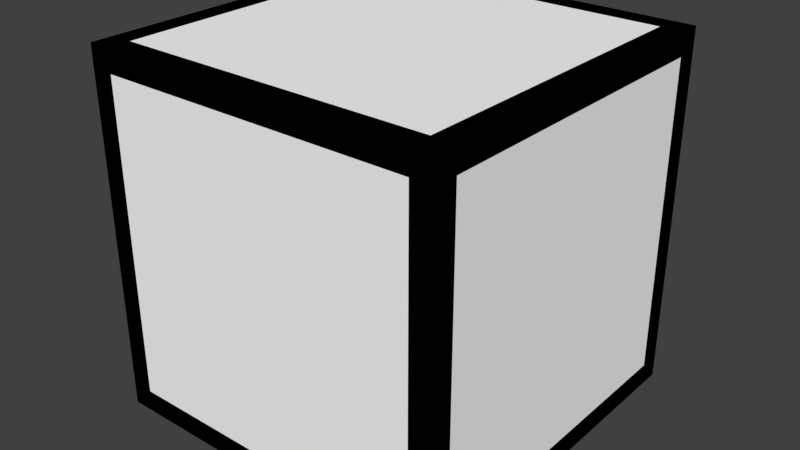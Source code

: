 # Source: cube.blend  (saved by Blender 2.79.0; exported with 4.5.12 LTS)
import bpy
from mathutils import Matrix  # noqa: F401  (used for matrix-valued properties, if any)

bpy.ops.wm.read_factory_settings(use_empty=True)
scene = bpy.context.scene
scene.name = 'Scene'

# ---- collections
col_collection_1 = bpy.data.collections.new('Collection 1'); scene.collection.children.link(col_collection_1)

# ---- materials (node trees are filled in below, after node groups)
mat_color = bpy.data.materials.new('Color')
mat_color.alpha_threshold = 0.0
mat_color.use_transparent_shadow = False
mat_color.diffuse_color = (1.0, 1.0, 1.0, 1.0)
mat_color.roughness = 0.5
mat_color.line_color = (0.0, 0.0, 0.0, 1.0)
mat_border = bpy.data.materials.new('Border')
mat_border.alpha_threshold = 0.0
mat_border.use_transparent_shadow = False
mat_border.diffuse_color = (0.0, 0.0, 0.0, 1.0)
mat_border.roughness = 0.5

# ---- material node trees

# ---- world
world_world = bpy.data.worlds.new('World'); scene.world = world_world
world_world.color = (0.05088, 0.05088, 0.05088)
world_world.use_sun_shadow = False
world_world.sun_shadow_jitter_overblur = 0.0
world_world.cycles.sampling_method = 'MANUAL'

# ---- meshes
me_cube = bpy.data.meshes.new('Cube')
me_cube.from_pydata([(1.0, 1.0, -1.0), (1.0, -1.0, -1.0), (-1.0, -1.0, -1.0), (-1.0, 1.0, -1.0), (1.0, 1.0, 1.0), (1.0, -1.0, 1.0), (-1.0, -1.0, 1.0), (-1.0, 1.0, 1.0), (1.0, -5.96e-08, -1.0), (1.788e-07, 1.0, -1.0), (1.0, 1.0, 0.0), (0.0, -1.0, -1.0), (1.0, -1.0, 0.0), (-1.0, 2.98e-07, -1.0), (-1.0, -1.0, 0.0), (-1.0, 1.0, 0.0), (1.0, -5.364e-07, 1.0), (2.384e-07, 1.0, 1.0), (-5.364e-07, -1.0, 1.0), (-1.0, 1.788e-07, 1.0), (2.384e-07, 1.0, 0.0), (-1.0, 2.384e-07, 0.0), (-2.98e-07, -1.0, 0.0), (1.0, -2.98e-07, 0.0), (-1.49e-07, -1.788e-07, 1.0), (5.96e-08, 1.192e-07, -1.0), (1.0, -0.5, -1.0), (-0.5, 1.0, -1.0), (1.0, 1.0, 0.5), (-0.5, -1.0, -1.0), (1.0, -1.0, 0.5), (-1.0, 0.5, -1.0), (-1.0, -1.0, 0.5), (-1.0, 1.0, 0.5), (1.0, -0.5, 1.0), (-0.5, 1.0, 1.0), (-0.5, -1.0, 1.0), (-1.0, 0.5, 1.0), (1.0, 0.5, -1.0), (0.5, 1.0, -1.0), (1.0, 1.0, -0.5), (0.5, -1.0, -1.0), (1.0, -1.0, -0.5), (-1.0, -0.5, -1.0), (-1.0, -1.0, -0.5), (-1.0, 1.0, -0.5), (1.0, 0.5, 1.0), (0.5, 1.0, 1.0), (0.5, -1.0, 1.0), (-1.0, -0.5, 1.0), (-0.5, 1.0, 0.0), (0.5, 1.0, 0.0), (2.384e-07, 1.0, 0.5), (2.086e-07, 1.0, -0.5), (-1.0, 0.5, 0.0), (-1.0, -0.5, 0.0), (-1.0, 2.682e-07, -0.5), (-1.0, 2.086e-07, 0.5), (-0.5, -1.0, 0.0), (0.5, -1.0, 0.0), (-1.49e-07, -1.0, -0.5), (-4.172e-07, -1.0, 0.5), (1.0, -0.5, 0.0), (1.0, 0.5, 0.0), (1.0, -1.788e-07, -0.5), (1.0, -4.172e-07, 0.5), (-3.427e-07, -0.5, 1.0), (4.47e-08, 0.5, 1.0), (0.5, -3.576e-07, 1.0), (-0.5, 0.0, 1.0), (-0.5, 2.086e-07, -1.0), (0.5, 2.98e-08, -1.0), (1.192e-07, 0.5, -1.0), (2.98e-08, -0.5, -1.0), (0.5, -0.5, -1.0), (0.5, 0.5, -1.0), (-0.5, 0.5, -1.0), (-0.5, 0.5, 1.0), (0.5, 0.5, 1.0), (0.5, -0.5, 1.0), (1.0, 0.5, 0.5), (1.0, 0.5, -0.5), (1.0, -0.5, -0.5), (0.5, -1.0, 0.5), (0.5, -1.0, -0.5), (-0.5, -1.0, -0.5), (-1.0, -0.5, 0.5), (-1.0, -0.5, -0.5), (-1.0, 0.5, -0.5), (0.5, 1.0, -0.5), (0.5, 1.0, 0.5), (-0.5, 1.0, 0.5), (-0.5, 1.0, -0.5), (-1.0, 0.5, 0.5), (-0.5, -1.0, 0.5), (1.0, -0.5, 0.5), (-0.5, -0.5, 1.0), (-0.5, -0.5, -1.0), (1.0, -0.75, -1.0), (-0.75, 1.0, -1.0), (1.0, 1.0, 0.75), (-0.75, -1.0, -1.0), (1.0, -1.0, 0.75), (-1.0, 0.75, -1.0), (-1.0, -1.0, 0.75), (-1.0, 1.0, 0.75), (1.0, -0.75, 1.0), (-0.75, 1.0, 1.0), (-0.75, -1.0, 1.0), (-1.0, 0.75, 1.0), (1.0, 0.25, -1.0), (0.25, 1.0, -1.0), (1.0, 1.0, -0.25), (0.25, -1.0, -1.0), (1.0, -1.0, -0.25), (-1.0, -0.25, -1.0), (-1.0, -1.0, -0.25), (-1.0, 1.0, -0.25), (1.0, 0.25, 1.0), (0.25, 1.0, 1.0), (0.25, -1.0, 1.0), (-1.0, -0.25, 1.0), (-0.75, 1.0, 0.0), (0.25, 1.0, 0.0), (2.384e-07, 1.0, 0.75), (2.235e-07, 1.0, -0.25), (-1.0, 0.75, 0.0), (-1.0, -0.25, 0.0), (-1.0, 2.831e-07, -0.75), (-1.0, 2.235e-07, 0.25), (-0.75, -1.0, 0.0), (0.25, -1.0, 0.0), (-7.451e-08, -1.0, -0.75), (-3.576e-07, -1.0, 0.25), (1.0, -0.75, 0.0), (1.0, 0.25, 0.0), (1.0, -1.192e-07, -0.75), (1.0, -3.576e-07, 0.25), (-4.396e-07, -0.75, 1.0), (-5.215e-08, 0.25, 1.0), (0.75, -4.47e-07, 1.0), (-0.25, -8.941e-08, 1.0), (-0.75, 2.533e-07, -1.0), (0.25, 7.451e-08, -1.0), (1.49e-07, 0.75, -1.0), (4.47e-08, -0.25, -1.0), (1.0, -0.25, -1.0), (-0.25, 1.0, -1.0), (1.0, 1.0, 0.25), (-0.25, -1.0, -1.0), (1.0, -1.0, 0.25), (-1.0, 0.25, -1.0), (-1.0, -1.0, 0.25), (-1.0, 1.0, 0.25), (1.0, -0.25, 1.0), (-0.25, 1.0, 1.0), (-0.25, -1.0, 1.0), (-1.0, 0.25, 1.0), (1.0, 0.75, -1.0), (0.75, 1.0, -1.0), (1.0, 1.0, -0.75), (0.75, -1.0, -1.0), (1.0, -1.0, -0.75), (-1.0, -0.75, -1.0), (-1.0, -1.0, -0.75), (-1.0, 1.0, -0.75), (1.0, 0.75, 1.0), (0.75, 1.0, 1.0), (0.75, -1.0, 1.0), (-1.0, -0.75, 1.0), (-0.25, 1.0, 0.0), (0.75, 1.0, 0.0), (2.384e-07, 1.0, 0.25), (1.937e-07, 1.0, -0.75), (-1.0, 0.25, 0.0), (-1.0, -0.75, 0.0), (-1.0, 2.533e-07, -0.25), (-1.0, 1.937e-07, 0.75), (-0.25, -1.0, 0.0), (0.75, -1.0, 0.0), (-2.235e-07, -1.0, -0.25), (-4.768e-07, -1.0, 0.75), (1.0, -0.25, 0.0), (1.0, 0.75, 0.0), (1.0, -2.384e-07, -0.25), (1.0, -4.768e-07, 0.75), (-2.459e-07, -0.25, 1.0), (1.416e-07, 0.75, 1.0), (0.25, -2.682e-07, 1.0), (-0.75, 8.941e-08, 1.0), (-0.25, 1.639e-07, -1.0), (0.75, -1.49e-08, -1.0), (8.941e-08, 0.25, -1.0), (1.49e-08, -0.75, -1.0), (0.25, -0.5, -1.0), (0.75, -0.5, -1.0), (0.5, -0.25, -1.0), (0.5, -0.75, -1.0), (0.25, 0.5, -1.0), (0.75, 0.5, -1.0), (0.5, 0.75, -1.0), (0.5, 0.25, -1.0), (-0.75, 0.5, -1.0), (-0.25, 0.5, -1.0), (-0.5, 0.75, -1.0), (-0.5, 0.25, -1.0), (-0.5, 0.25, 1.0), (-0.5, 0.75, 1.0), (-0.25, 0.5, 1.0), (-0.75, 0.5, 1.0), (0.5, 0.25, 1.0), (0.5, 0.75, 1.0), (0.75, 0.5, 1.0), (0.25, 0.5, 1.0), (0.5, -0.75, 1.0), (0.5, -0.25, 1.0), (0.75, -0.5, 1.0), (0.25, -0.5, 1.0), (1.0, 0.25, 0.5), (1.0, 0.75, 0.5), (1.0, 0.5, 0.25), (1.0, 0.5, 0.75), (1.0, 0.25, -0.5), (1.0, 0.75, -0.5), (1.0, 0.5, -0.75), (1.0, 0.5, -0.25), (1.0, -0.75, -0.5), (1.0, -0.25, -0.5), (1.0, -0.5, -0.75), (1.0, -0.5, -0.25), (0.25, -1.0, 0.5), (0.75, -1.0, 0.5), (0.5, -1.0, 0.25), (0.5, -1.0, 0.75), (0.25, -1.0, -0.5), (0.75, -1.0, -0.5), (0.5, -1.0, -0.75), (0.5, -1.0, -0.25), (-0.75, -1.0, -0.5), (-0.25, -1.0, -0.5), (-0.5, -1.0, -0.75), (-0.5, -1.0, -0.25), (-1.0, -0.25, 0.5), (-1.0, -0.75, 0.5), (-1.0, -0.5, 0.25), (-1.0, -0.5, 0.75), (-1.0, -0.25, -0.5), (-1.0, -0.75, -0.5), (-1.0, -0.5, -0.75), (-1.0, -0.5, -0.25), (-1.0, 0.75, -0.5), (-1.0, 0.25, -0.5), (-1.0, 0.5, -0.75), (-1.0, 0.5, -0.25), (0.25, 1.0, -0.5), (0.75, 1.0, -0.5), (0.5, 1.0, -0.25), (0.5, 1.0, -0.75), (0.25, 1.0, 0.5), (0.75, 1.0, 0.5), (0.5, 1.0, 0.75), (0.5, 1.0, 0.25), (-0.75, 1.0, 0.5), (-0.25, 1.0, 0.5), (-0.5, 1.0, 0.75), (-0.5, 1.0, 0.25), (-0.75, 1.0, -0.5), (-0.25, 1.0, -0.5), (-0.5, 1.0, -0.25), (-0.5, 1.0, -0.75), (-1.0, 0.75, 0.5), (-1.0, 0.25, 0.5), (-1.0, 0.5, 0.25), (-1.0, 0.5, 0.75), (-0.75, -1.0, 0.5), (-0.25, -1.0, 0.5), (-0.5, -1.0, 0.25), (-0.5, -1.0, 0.75), (1.0, -0.75, 0.5), (1.0, -0.25, 0.5), (1.0, -0.5, 0.25), (1.0, -0.5, 0.75), (-0.5, -0.75, 1.0), (-0.5, -0.25, 1.0), (-0.25, -0.5, 1.0), (-0.75, -0.5, 1.0), (-0.75, -0.5, -1.0), (-0.25, -0.5, -1.0), (-0.5, -0.25, -1.0), (-0.5, -0.75, -1.0), (-0.25, -0.75, -1.0), (-0.25, -0.25, -1.0), (-0.75, -0.25, -1.0), (-0.75, -0.25, 1.0), (-0.25, -0.25, 1.0), (-0.25, -0.75, 1.0), (1.0, -0.25, 0.75), (1.0, -0.25, 0.25), (1.0, -0.75, 0.25), (-0.25, -1.0, 0.75), (-0.25, -1.0, 0.25), (-0.75, -1.0, 0.25), (-1.0, 0.25, 0.75), (-1.0, 0.25, 0.25), (-1.0, 0.75, 0.25), (-0.25, 1.0, -0.75), (-0.25, 1.0, -0.25), (-0.75, 1.0, -0.25), (-0.25, 1.0, 0.25), (-0.25, 1.0, 0.75), (-0.75, 1.0, 0.75), (0.75, 1.0, 0.25), (0.75, 1.0, 0.75), (0.25, 1.0, 0.75), (0.75, 1.0, -0.75), (0.75, 1.0, -0.25), (0.25, 1.0, -0.25), (-1.0, 0.25, -0.25), (-1.0, 0.25, -0.75), (-1.0, 0.75, -0.75), (-1.0, -0.75, -0.25), (-1.0, -0.75, -0.75), (-1.0, -0.25, -0.75), (-1.0, -0.75, 0.75), (-1.0, -0.75, 0.25), (-1.0, -0.25, 0.25), (-0.25, -1.0, -0.25), (-0.25, -1.0, -0.75), (-0.75, -1.0, -0.75), (0.75, -1.0, -0.25), (0.75, -1.0, -0.75), (0.25, -1.0, -0.75), (0.75, -1.0, 0.75), (0.75, -1.0, 0.25), (0.25, -1.0, 0.25), (1.0, -0.25, -0.25), (1.0, -0.25, -0.75), (1.0, -0.75, -0.75), (1.0, 0.75, -0.25), (1.0, 0.75, -0.75), (1.0, 0.25, -0.75), (1.0, 0.75, 0.75), (1.0, 0.75, 0.25), (1.0, 0.25, 0.25), (0.25, -0.25, 1.0), (0.75, -0.25, 1.0), (0.75, -0.75, 1.0), (0.25, 0.75, 1.0), (0.75, 0.75, 1.0), (0.75, 0.25, 1.0), (-0.75, 0.75, 1.0), (-0.25, 0.75, 1.0), (-0.25, 0.25, 1.0), (-0.25, 0.25, -1.0), (-0.25, 0.75, -1.0), (-0.75, 0.75, -1.0), (0.75, 0.25, -1.0), (0.75, 0.75, -1.0), (0.25, 0.75, -1.0), (0.75, -0.75, -1.0), (0.75, -0.25, -1.0), (0.25, -0.25, -1.0), (0.25, -0.75, -1.0), (0.25, 0.25, -1.0), (-0.75, 0.25, -1.0), (-0.75, 0.25, 1.0), (0.25, 0.25, 1.0), (0.25, -0.75, 1.0), (1.0, 0.25, 0.75), (1.0, 0.25, -0.25), (1.0, -0.75, -0.25), (0.25, -1.0, 0.75), (0.25, -1.0, -0.25), (-0.75, -1.0, -0.25), (-1.0, -0.25, 0.75), (-1.0, -0.25, -0.25), (-1.0, 0.75, -0.25), (0.25, 1.0, -0.75), (0.25, 1.0, 0.25), (-0.75, 1.0, 0.25), (-0.75, 1.0, -0.75), (-1.0, 0.75, 0.75), (-0.75, -1.0, 0.75), (1.0, -0.75, 0.75), (-0.75, -0.75, 1.0), (-0.75, -0.75, -1.0), (1.0, -0.875, -1.0), (-0.875, 1.0, -1.0), (1.0, 1.0, 0.875), (-0.875, -1.0, -1.0), (1.0, -1.0, 0.875), (-1.0, 0.875, -1.0), (-1.0, -1.0, 0.875), (-1.0, 1.0, 0.875), (1.0, -0.875, 1.0), (-0.875, 1.0, 1.0), (-0.875, -1.0, 1.0), (-1.0, 0.875, 1.0), (1.0, 0.125, -1.0), (0.125, 1.0, -1.0), (1.0, 1.0, -0.125), (0.125, -1.0, -1.0), (1.0, -1.0, -0.125), (-1.0, -0.125, -1.0), (-1.0, -1.0, -0.125), (-1.0, 1.0, -0.125), (1.0, 0.125, 1.0), (0.125, 1.0, 1.0), (0.125, -1.0, 1.0), (-1.0, -0.125, 1.0), (-0.875, 1.0, 0.0), (0.125, 1.0, 0.0), (2.384e-07, 1.0, 0.875), (2.31e-07, 1.0, -0.125), (-1.0, 0.875, 0.0), (-1.0, -0.125, 0.0), (-1.0, 2.906e-07, -0.875), (-1.0, 2.31e-07, 0.125), (-0.875, -1.0, 0.0), (0.125, -1.0, 0.0), (-3.725e-08, -1.0, -0.875), (-3.278e-07, -1.0, 0.125), (1.0, -0.875, 0.0), (1.0, 0.125, 0.0), (1.0, -8.941e-08, -0.875), (1.0, -3.278e-07, 0.125), (-4.88e-07, -0.875, 1.0), (-1.006e-07, 0.125, 1.0), (0.875, -4.917e-07, 1.0), (-0.125, -1.341e-07, 1.0), (-0.875, 2.757e-07, -1.0), (0.125, 9.686e-08, -1.0), (1.639e-07, 0.875, -1.0), (5.215e-08, -0.125, -1.0), (1.0, -0.375, -1.0), (-0.375, 1.0, -1.0), (1.0, 1.0, 0.375), (-0.375, -1.0, -1.0), (1.0, -1.0, 0.375), (-1.0, 0.375, -1.0), (-1.0, -1.0, 0.375), (-1.0, 1.0, 0.375), (1.0, -0.375, 1.0), (-0.375, 1.0, 1.0), (-0.375, -1.0, 1.0), (-1.0, 0.375, 1.0), (1.0, 0.625, -1.0), (0.625, 1.0, -1.0), (1.0, 1.0, -0.625), (0.625, -1.0, -1.0), (1.0, -1.0, -0.625), (-1.0, -0.625, -1.0), (-1.0, -1.0, -0.625), (-1.0, 1.0, -0.625), (1.0, 0.625, 1.0), (0.625, 1.0, 1.0), (0.625, -1.0, 1.0), (-1.0, -0.625, 1.0), (-0.375, 1.0, 0.0), (0.625, 1.0, 0.0), (2.384e-07, 1.0, 0.375), (2.012e-07, 1.0, -0.625), (-1.0, 0.375, 0.0), (-1.0, -0.625, 0.0), (-1.0, 2.608e-07, -0.375), (-1.0, 2.012e-07, 0.625), (-0.375, -1.0, 0.0), (0.625, -1.0, 0.0), (-1.863e-07, -1.0, -0.375), (-4.47e-07, -1.0, 0.625), (1.0, -0.375, 0.0), (1.0, 0.625, 0.0), (1.0, -2.086e-07, -0.375), (1.0, -4.47e-07, 0.625), (-2.943e-07, -0.375, 1.0), (9.313e-08, 0.625, 1.0), (0.375, -3.129e-07, 1.0), (-0.625, 4.47e-08, 1.0), (-0.375, 1.863e-07, -1.0), (0.625, 7.451e-09, -1.0), (1.043e-07, 0.375, -1.0), (2.235e-08, -0.625, -1.0), (0.125, -0.5, -1.0), (0.625, -0.5, -1.0), (0.5, -0.125, -1.0), (0.5, -0.625, -1.0), (0.125, 0.5, -1.0), (0.625, 0.5, -1.0), (0.5, 0.875, -1.0), (0.5, 0.375, -1.0), (-0.875, 0.5, -1.0), (-0.375, 0.5, -1.0), (-0.5, 0.875, -1.0), (-0.5, 0.375, -1.0), (-0.5, 0.125, 1.0), (-0.5, 0.625, 1.0), (-0.125, 0.5, 1.0), (-0.625, 0.5, 1.0), (0.5, 0.125, 1.0), (0.5, 0.625, 1.0), (0.875, 0.5, 1.0), (0.375, 0.5, 1.0), (0.5, -0.875, 1.0), (0.5, -0.375, 1.0), (0.875, -0.5, 1.0), (0.375, -0.5, 1.0), (1.0, 0.125, 0.5), (1.0, 0.625, 0.5), (1.0, 0.5, 0.125), (1.0, 0.5, 0.625), (1.0, 0.125, -0.5), (1.0, 0.625, -0.5), (1.0, 0.5, -0.875), (1.0, 0.5, -0.375), (1.0, -0.875, -0.5), (1.0, -0.375, -0.5), (1.0, -0.5, -0.875), (1.0, -0.5, -0.375), (0.125, -1.0, 0.5), (0.625, -1.0, 0.5), (0.5, -1.0, 0.125), (0.5, -1.0, 0.625), (0.125, -1.0, -0.5), (0.625, -1.0, -0.5), (0.5, -1.0, -0.875), (0.5, -1.0, -0.375), (-0.875, -1.0, -0.5), (-0.375, -1.0, -0.5), (-0.5, -1.0, -0.875), (-0.5, -1.0, -0.375), (-1.0, -0.125, 0.5), (-1.0, -0.625, 0.5), (-1.0, -0.5, 0.125), (-1.0, -0.5, 0.625), (-1.0, -0.125, -0.5), (-1.0, -0.625, -0.5), (-1.0, -0.5, -0.875), (-1.0, -0.5, -0.375), (-1.0, 0.875, -0.5), (-1.0, 0.375, -0.5), (-1.0, 0.5, -0.875), (-1.0, 0.5, -0.375), (0.125, 1.0, -0.5), (0.625, 1.0, -0.5), (0.5, 1.0, -0.125), (0.5, 1.0, -0.625), (0.125, 1.0, 0.5), (0.625, 1.0, 0.5), (0.5, 1.0, 0.875), (0.5, 1.0, 0.375), (-0.875, 1.0, 0.5), (-0.375, 1.0, 0.5), (-0.5, 1.0, 0.875), (-0.5, 1.0, 0.375), (-0.875, 1.0, -0.5), (-0.375, 1.0, -0.5), (-0.5, 1.0, -0.125), (-0.5, 1.0, -0.625), (-1.0, 0.875, 0.5), (-1.0, 0.375, 0.5), (-1.0, 0.5, 0.125), (-1.0, 0.5, 0.625), (-0.875, -1.0, 0.5), (-0.375, -1.0, 0.5), (-0.5, -1.0, 0.125), (-0.5, -1.0, 0.625), (1.0, -0.875, 0.5), (1.0, -0.375, 0.5), (1.0, -0.5, 0.125), (1.0, -0.5, 0.625), (-0.5, -0.875, 1.0), (-0.5, -0.375, 1.0), (-0.125, -0.5, 1.0), (-0.625, -0.5, 1.0), (-0.875, -0.5, -1.0), (-0.375, -0.5, -1.0), (-0.5, -0.125, -1.0), (-0.5, -0.625, -1.0), (1.0, -0.625, -1.0), (-0.625, 1.0, -1.0), (1.0, 1.0, 0.625), (-0.625, -1.0, -1.0), (1.0, -1.0, 0.625), (-1.0, 0.625, -1.0), (-1.0, -1.0, 0.625), (-1.0, 1.0, 0.625), (1.0, -0.625, 1.0), (-0.625, 1.0, 1.0), (-0.625, -1.0, 1.0), (-1.0, 0.625, 1.0), (1.0, 0.375, -1.0), (0.375, 1.0, -1.0), (1.0, 1.0, -0.375), (0.375, -1.0, -1.0), (1.0, -1.0, -0.375), (-1.0, -0.375, -1.0), (-1.0, -1.0, -0.375), (-1.0, 1.0, -0.375), (1.0, 0.375, 1.0), (0.375, 1.0, 1.0), (0.375, -1.0, 1.0), (-1.0, -0.375, 1.0), (-0.625, 1.0, 0.0), (0.375, 1.0, 0.0), (2.384e-07, 1.0, 0.625), (2.161e-07, 1.0, -0.375), (-1.0, 0.625, 0.0), (-1.0, -0.375, 0.0), (-1.0, 2.757e-07, -0.625), (-1.0, 2.161e-07, 0.375), (-0.625, -1.0, 0.0), (0.375, -1.0, 0.0), (-1.118e-07, -1.0, -0.625), (-3.874e-07, -1.0, 0.375), (1.0, -0.625, 0.0), (1.0, 0.375, 0.0), (1.0, -1.49e-07, -0.625), (1.0, -3.874e-07, 0.375), (-3.912e-07, -0.625, 1.0), (-3.725e-09, 0.375, 1.0), (0.625, -4.023e-07, 1.0), (-0.375, -4.47e-08, 1.0), (-0.625, 2.31e-07, -1.0), (0.375, 5.215e-08, -1.0), (1.341e-07, 0.625, -1.0), (3.725e-08, -0.375, -1.0), (1.0, -0.125, -1.0), (-0.125, 1.0, -1.0), (1.0, 1.0, 0.125), (-0.125, -1.0, -1.0), (1.0, -1.0, 0.125), (-1.0, 0.125, -1.0), (-1.0, -1.0, 0.125), (-1.0, 1.0, 0.125), (1.0, -0.125, 1.0), (-0.125, 1.0, 1.0), (-0.125, -1.0, 1.0), (-1.0, 0.125, 1.0), (1.0, 0.875, -1.0), (0.875, 1.0, -1.0), (1.0, 1.0, -0.875), (0.875, -1.0, -1.0), (1.0, -1.0, -0.875), (-1.0, -0.875, -1.0), (-1.0, -1.0, -0.875), (-1.0, 1.0, -0.875), (1.0, 0.875, 1.0), (0.875, 1.0, 1.0), (0.875, -1.0, 1.0), (-1.0, -0.875, 1.0), (-0.125, 1.0, 0.0), (0.875, 1.0, 0.0), (2.384e-07, 1.0, 0.125), (1.863e-07, 1.0, -0.875), (-1.0, 0.125, 0.0), (-1.0, -0.875, 0.0), (-1.0, 2.459e-07, -0.125), (-1.0, 1.863e-07, 0.875), (-0.125, -1.0, 0.0), (0.875, -1.0, 0.0), (-2.608e-07, -1.0, -0.125), (-5.066e-07, -1.0, 0.875), (1.0, -0.125, 0.0), (1.0, 0.875, 0.0), (1.0, -2.682e-07, -0.125), (1.0, -5.066e-07, 0.875), (-1.974e-07, -0.125, 1.0), (1.9e-07, 0.875, 1.0), (0.125, -2.235e-07, 1.0), (-0.875, 1.341e-07, 1.0), (-0.125, 1.416e-07, -1.0), (0.875, -3.725e-08, -1.0), (7.451e-08, 0.125, -1.0), (7.451e-09, -0.875, -1.0), (0.375, -0.5, -1.0), (0.875, -0.5, -1.0), (0.5, -0.375, -1.0), (0.5, -0.875, -1.0), (0.375, 0.5, -1.0), (0.875, 0.5, -1.0), (0.5, 0.625, -1.0), (0.5, 0.125, -1.0), (-0.625, 0.5, -1.0), (-0.125, 0.5, -1.0), (-0.5, 0.625, -1.0), (-0.5, 0.125, -1.0), (-0.5, 0.375, 1.0), (-0.5, 0.875, 1.0), (-0.375, 0.5, 1.0), (-0.875, 0.5, 1.0), (0.5, 0.375, 1.0), (0.5, 0.875, 1.0), (0.625, 0.5, 1.0), (0.125, 0.5, 1.0), (0.5, -0.625, 1.0), (0.5, -0.125, 1.0), (0.625, -0.5, 1.0), (0.125, -0.5, 1.0), (1.0, 0.375, 0.5), (1.0, 0.875, 0.5), (1.0, 0.5, 0.375), (1.0, 0.5, 0.875), (1.0, 0.375, -0.5), (1.0, 0.875, -0.5), (1.0, 0.5, -0.625), (1.0, 0.5, -0.125), (1.0, -0.625, -0.5), (1.0, -0.125, -0.5), (1.0, -0.5, -0.625), (1.0, -0.5, -0.125), (0.375, -1.0, 0.5), (0.875, -1.0, 0.5), (0.5, -1.0, 0.375), (0.5, -1.0, 0.875), (0.375, -1.0, -0.5), (0.875, -1.0, -0.5), (0.5, -1.0, -0.625), (0.5, -1.0, -0.125), (-0.625, -1.0, -0.5), (-0.125, -1.0, -0.5), (-0.5, -1.0, -0.625), (-0.5, -1.0, -0.125), (-1.0, -0.375, 0.5), (-1.0, -0.875, 0.5), (-1.0, -0.5, 0.375), (-1.0, -0.5, 0.875), (-1.0, -0.375, -0.5), (-1.0, -0.875, -0.5), (-1.0, -0.5, -0.625), (-1.0, -0.5, -0.125), (-1.0, 0.625, -0.5), (-1.0, 0.125, -0.5), (-1.0, 0.5, -0.625), (-1.0, 0.5, -0.125), (0.375, 1.0, -0.5), (0.875, 1.0, -0.5), (0.5, 1.0, -0.375), (0.5, 1.0, -0.875), (0.375, 1.0, 0.5), (0.875, 1.0, 0.5), (0.5, 1.0, 0.625), (0.5, 1.0, 0.125), (-0.625, 1.0, 0.5), (-0.125, 1.0, 0.5), (-0.5, 1.0, 0.625), (-0.5, 1.0, 0.125), (-0.625, 1.0, -0.5), (-0.125, 1.0, -0.5), (-0.5, 1.0, -0.375), (-0.5, 1.0, -0.875), (-1.0, 0.625, 0.5), (-1.0, 0.125, 0.5), (-1.0, 0.5, 0.375), (-1.0, 0.5, 0.875), (-0.625, -1.0, 0.5), (-0.125, -1.0, 0.5), (-0.5, -1.0, 0.375), (-0.5, -1.0, 0.875), (1.0, -0.625, 0.5), (1.0, -0.125, 0.5), (1.0, -0.5, 0.375), (1.0, -0.5, 0.875), (-0.5, -0.625, 1.0), (-0.5, -0.125, 1.0), (-0.375, -0.5, 1.0), (-0.875, -0.5, 1.0), (-0.625, -0.5, -1.0), (-0.125, -0.5, -1.0), (-0.5, -0.375, -1.0), (-0.5, -0.875, -1.0), (-0.375, -0.75, -1.0), (-0.125, -0.75, -1.0), (-0.25, -0.625, -1.0), (-0.25, -0.875, -1.0), (-0.375, -0.25, -1.0), (-0.125, -0.25, -1.0), (-0.25, -0.125, -1.0), (-0.25, -0.375, -1.0), (-0.875, -0.25, -1.0), (-0.625, -0.25, -1.0), (-0.75, -0.125, -1.0), (-0.75, -0.375, -1.0), (-0.75, -0.375, 1.0), (-0.75, -0.125, 1.0), (-0.625, -0.25, 1.0), (-0.875, -0.25, 1.0), (-0.25, -0.375, 1.0), (-0.25, -0.125, 1.0), (-0.125, -0.25, 1.0), (-0.375, -0.25, 1.0), (-0.25, -0.875, 1.0), (-0.25, -0.625, 1.0), (-0.125, -0.75, 1.0), (-0.375, -0.75, 1.0), (1.0, -0.375, 0.75), (1.0, -0.125, 0.75), (1.0, -0.25, 0.625), (1.0, -0.25, 0.875), (1.0, -0.375, 0.25), (1.0, -0.125, 0.25), (1.0, -0.25, 0.125), (1.0, -0.25, 0.375), (1.0, -0.875, 0.25), (1.0, -0.625, 0.25), (1.0, -0.75, 0.125), (1.0, -0.75, 0.375), (-0.375, -1.0, 0.75), (-0.125, -1.0, 0.75), (-0.25, -1.0, 0.625), (-0.25, -1.0, 0.875), (-0.375, -1.0, 0.25), (-0.125, -1.0, 0.25), (-0.25, -1.0, 0.125), (-0.25, -1.0, 0.375), (-0.875, -1.0, 0.25), (-0.625, -1.0, 0.25), (-0.75, -1.0, 0.125), (-0.75, -1.0, 0.375), (-1.0, 0.375, 0.75), (-1.0, 0.125, 0.75), (-1.0, 0.25, 0.625), (-1.0, 0.25, 0.875), (-1.0, 0.375, 0.25), (-1.0, 0.125, 0.25), (-1.0, 0.25, 0.125), (-1.0, 0.25, 0.375), (-1.0, 0.875, 0.25), (-1.0, 0.625, 0.25), (-1.0, 0.75, 0.125), (-1.0, 0.75, 0.375), (-0.375, 1.0, -0.75), (-0.125, 1.0, -0.75), (-0.25, 1.0, -0.625), (-0.25, 1.0, -0.875), (-0.375, 1.0, -0.25), (-0.125, 1.0, -0.25), (-0.25, 1.0, -0.125), (-0.25, 1.0, -0.375), (-0.875, 1.0, -0.25), (-0.625, 1.0, -0.25), (-0.75, 1.0, -0.125), (-0.75, 1.0, -0.375), (-0.375, 1.0, 0.25), (-0.125, 1.0, 0.25), (-0.25, 1.0, 0.375), (-0.25, 1.0, 0.125), (-0.375, 1.0, 0.75), (-0.125, 1.0, 0.75), (-0.25, 1.0, 0.875), (-0.25, 1.0, 0.625), (-0.875, 1.0, 0.75), (-0.625, 1.0, 0.75), (-0.75, 1.0, 0.875), (-0.75, 1.0, 0.625), (0.625, 1.0, 0.25), (0.875, 1.0, 0.25), (0.75, 1.0, 0.375), (0.75, 1.0, 0.125), (0.625, 1.0, 0.75), (0.875, 1.0, 0.75), (0.75, 1.0, 0.875), (0.75, 1.0, 0.625), (0.125, 1.0, 0.75), (0.375, 1.0, 0.75), (0.25, 1.0, 0.875), (0.25, 1.0, 0.625), (0.625, 1.0, -0.75), (0.875, 1.0, -0.75), (0.75, 1.0, -0.625), (0.75, 1.0, -0.875), (0.625, 1.0, -0.25), (0.875, 1.0, -0.25), (0.75, 1.0, -0.125), (0.75, 1.0, -0.375), (0.125, 1.0, -0.25), (0.375, 1.0, -0.25), (0.25, 1.0, -0.125), (0.25, 1.0, -0.375), (-1.0, 0.375, -0.25), (-1.0, 0.125, -0.25), (-1.0, 0.25, -0.375), (-1.0, 0.25, -0.125), (-1.0, 0.375, -0.75), (-1.0, 0.125, -0.75), (-1.0, 0.25, -0.875), (-1.0, 0.25, -0.625), (-1.0, 0.875, -0.75), (-1.0, 0.625, -0.75), (-1.0, 0.75, -0.875), (-1.0, 0.75, -0.625), (-1.0, -0.625, -0.25), (-1.0, -0.875, -0.25), (-1.0, -0.75, -0.375), (-1.0, -0.75, -0.125), (-1.0, -0.625, -0.75), (-1.0, -0.875, -0.75), (-1.0, -0.75, -0.875), (-1.0, -0.75, -0.625), (-1.0, -0.125, -0.75), (-1.0, -0.375, -0.75), (-1.0, -0.25, -0.875), (-1.0, -0.25, -0.625), (-1.0, -0.625, 0.75), (-1.0, -0.875, 0.75), (-1.0, -0.75, 0.625), (-1.0, -0.75, 0.875), (-1.0, -0.625, 0.25), (-1.0, -0.875, 0.25), (-1.0, -0.75, 0.125), (-1.0, -0.75, 0.375), (-1.0, -0.125, 0.25), (-1.0, -0.375, 0.25), (-1.0, -0.25, 0.125), (-1.0, -0.25, 0.375), (-0.375, -1.0, -0.25), (-0.125, -1.0, -0.25), (-0.25, -1.0, -0.375), (-0.25, -1.0, -0.125), (-0.375, -1.0, -0.75), (-0.125, -1.0, -0.75), (-0.25, -1.0, -0.875), (-0.25, -1.0, -0.625), (-0.875, -1.0, -0.75), (-0.625, -1.0, -0.75), (-0.75, -1.0, -0.875), (-0.75, -1.0, -0.625), (0.625, -1.0, -0.25), (0.875, -1.0, -0.25), (0.75, -1.0, -0.375), (0.75, -1.0, -0.125), (0.625, -1.0, -0.75), (0.875, -1.0, -0.75), (0.75, -1.0, -0.875), (0.75, -1.0, -0.625), (0.125, -1.0, -0.75), (0.375, -1.0, -0.75), (0.25, -1.0, -0.875), (0.25, -1.0, -0.625), (0.625, -1.0, 0.75), (0.875, -1.0, 0.75), (0.75, -1.0, 0.625), (0.75, -1.0, 0.875), (0.625, -1.0, 0.25), (0.875, -1.0, 0.25), (0.75, -1.0, 0.125), (0.75, -1.0, 0.375), (0.125, -1.0, 0.25), (0.375, -1.0, 0.25), (0.25, -1.0, 0.125), (0.25, -1.0, 0.375), (1.0, -0.375, -0.25), (1.0, -0.125, -0.25), (1.0, -0.25, -0.375), (1.0, -0.25, -0.125), (1.0, -0.375, -0.75), (1.0, -0.125, -0.75), (1.0, -0.25, -0.875), (1.0, -0.25, -0.625), (1.0, -0.875, -0.75), (1.0, -0.625, -0.75), (1.0, -0.75, -0.875), (1.0, -0.75, -0.625), (1.0, 0.625, -0.25), (1.0, 0.875, -0.25), (1.0, 0.75, -0.375), (1.0, 0.75, -0.125), (1.0, 0.625, -0.75), (1.0, 0.875, -0.75), (1.0, 0.75, -0.875), (1.0, 0.75, -0.625), (1.0, 0.125, -0.75), (1.0, 0.375, -0.75), (1.0, 0.25, -0.875), (1.0, 0.25, -0.625), (1.0, 0.625, 0.75), (1.0, 0.875, 0.75), (1.0, 0.75, 0.625), (1.0, 0.75, 0.875), (1.0, 0.625, 0.25), (1.0, 0.875, 0.25), (1.0, 0.75, 0.125), (1.0, 0.75, 0.375), (1.0, 0.125, 0.25), (1.0, 0.375, 0.25), (1.0, 0.25, 0.125), (1.0, 0.25, 0.375), (0.25, -0.375, 1.0), (0.25, -0.125, 1.0), (0.375, -0.25, 1.0), (0.125, -0.25, 1.0), (0.75, -0.375, 1.0), (0.75, -0.125, 1.0), (0.875, -0.25, 1.0), (0.625, -0.25, 1.0), (0.75, -0.875, 1.0), (0.75, -0.625, 1.0), (0.875, -0.75, 1.0), (0.625, -0.75, 1.0), (0.25, 0.625, 1.0), (0.25, 0.875, 1.0), (0.375, 0.75, 1.0), (0.125, 0.75, 1.0), (0.75, 0.625, 1.0), (0.75, 0.875, 1.0), (0.875, 0.75, 1.0), (0.625, 0.75, 1.0), (0.75, 0.125, 1.0), (0.75, 0.375, 1.0), (0.875, 0.25, 1.0), (0.625, 0.25, 1.0), (-0.75, 0.625, 1.0), (-0.75, 0.875, 1.0), (-0.625, 0.75, 1.0), (-0.875, 0.75, 1.0), (-0.25, 0.625, 1.0), (-0.25, 0.875, 1.0), (-0.125, 0.75, 1.0), (-0.375, 0.75, 1.0), (-0.25, 0.125, 1.0), (-0.25, 0.375, 1.0), (-0.125, 0.25, 1.0), (-0.375, 0.25, 1.0), (-0.375, 0.25, -1.0), (-0.125, 0.25, -1.0), (-0.25, 0.375, -1.0), (-0.25, 0.125, -1.0), (-0.375, 0.75, -1.0), (-0.125, 0.75, -1.0), (-0.25, 0.875, -1.0), (-0.25, 0.625, -1.0), (-0.875, 0.75, -1.0), (-0.625, 0.75, -1.0), (-0.75, 0.875, -1.0), (-0.75, 0.625, -1.0), (0.625, 0.25, -1.0), (0.875, 0.25, -1.0), (0.75, 0.375, -1.0), (0.75, 0.125, -1.0), (0.625, 0.75, -1.0), (0.875, 0.75, -1.0), (0.75, 0.875, -1.0), (0.75, 0.625, -1.0), (0.125, 0.75, -1.0), (0.375, 0.75, -1.0), (0.25, 0.875, -1.0), (0.25, 0.625, -1.0), (0.625, -0.75, -1.0), (0.875, -0.75, -1.0), (0.75, -0.625, -1.0), (0.75, -0.875, -1.0), (0.625, -0.25, -1.0), (0.875, -0.25, -1.0), (0.75, -0.125, -1.0), (0.75, -0.375, -1.0), (0.125, -0.25, -1.0), (0.375, -0.25, -1.0), (0.25, -0.125, -1.0), (0.25, -0.375, -1.0), (0.125, -0.75, -1.0), (0.375, -0.75, -1.0), (0.25, -0.625, -1.0), (0.25, -0.875, -1.0), (0.125, 0.25, -1.0), (0.375, 0.25, -1.0), (0.25, 0.375, -1.0), (0.25, 0.125, -1.0), (-0.875, 0.25, -1.0), (-0.625, 0.25, -1.0), (-0.75, 0.375, -1.0), (-0.75, 0.125, -1.0), (-0.75, 0.125, 1.0), (-0.75, 0.375, 1.0), (-0.625, 0.25, 1.0), (-0.875, 0.25, 1.0), (0.25, 0.125, 1.0), (0.25, 0.375, 1.0), (0.375, 0.25, 1.0), (0.125, 0.25, 1.0), (0.25, -0.875, 1.0), (0.25, -0.625, 1.0), (0.375, -0.75, 1.0), (0.125, -0.75, 1.0), (1.0, 0.125, 0.75), (1.0, 0.375, 0.75), (1.0, 0.25, 0.625), (1.0, 0.25, 0.875), (1.0, 0.125, -0.25), (1.0, 0.375, -0.25), (1.0, 0.25, -0.375), (1.0, 0.25, -0.125), (1.0, -0.875, -0.25), (1.0, -0.625, -0.25), (1.0, -0.75, -0.375), (1.0, -0.75, -0.125), (0.125, -1.0, 0.75), (0.375, -1.0, 0.75), (0.25, -1.0, 0.625), (0.25, -1.0, 0.875), (0.125, -1.0, -0.25), (0.375, -1.0, -0.25), (0.25, -1.0, -0.375), (0.25, -1.0, -0.125), (-0.875, -1.0, -0.25), (-0.625, -1.0, -0.25), (-0.75, -1.0, -0.375), (-0.75, -1.0, -0.125), (-1.0, -0.125, 0.75), (-1.0, -0.375, 0.75), (-1.0, -0.25, 0.625), (-1.0, -0.25, 0.875), (-1.0, -0.125, -0.25), (-1.0, -0.375, -0.25), (-1.0, -0.25, -0.375), (-1.0, -0.25, -0.125), (-1.0, 0.875, -0.25), (-1.0, 0.625, -0.25), (-1.0, 0.75, -0.375), (-1.0, 0.75, -0.125), (0.125, 1.0, -0.75), (0.375, 1.0, -0.75), (0.25, 1.0, -0.625), (0.25, 1.0, -0.875), (0.125, 1.0, 0.25), (0.375, 1.0, 0.25), (0.25, 1.0, 0.375), (0.25, 1.0, 0.125), (-0.875, 1.0, 0.25), (-0.625, 1.0, 0.25), (-0.75, 1.0, 0.375), (-0.75, 1.0, 0.125), (-0.875, 1.0, -0.75), (-0.625, 1.0, -0.75), (-0.75, 1.0, -0.625), (-0.75, 1.0, -0.875), (-1.0, 0.875, 0.75), (-1.0, 0.625, 0.75), (-1.0, 0.75, 0.625), (-1.0, 0.75, 0.875), (-0.875, -1.0, 0.75), (-0.625, -1.0, 0.75), (-0.75, -1.0, 0.625), (-0.75, -1.0, 0.875), (1.0, -0.875, 0.75), (1.0, -0.625, 0.75), (1.0, -0.75, 0.625), (1.0, -0.75, 0.875), (-0.75, -0.875, 1.0), (-0.75, -0.625, 1.0), (-0.625, -0.75, 1.0), (-0.875, -0.75, 1.0), (-0.875, -0.75, -1.0), (-0.625, -0.75, -1.0), (-0.75, -0.625, -1.0), (-0.75, -0.875, -1.0), (-0.625, -0.875, -1.0), (-0.625, -0.625, -1.0), (-0.875, -0.625, -1.0), (-0.875, -0.625, 1.0), (-0.625, -0.625, 1.0), (-0.625, -0.875, 1.0), (1.0, -0.625, 0.875), (1.0, -0.625, 0.625), (1.0, -0.875, 0.625), (-0.625, -1.0, 0.875), (-0.625, -1.0, 0.625), (-0.875, -1.0, 0.625), (-1.0, 0.625, 0.875), (-1.0, 0.625, 0.625), (-1.0, 0.875, 0.625), (-0.625, 1.0, -0.875), (-0.625, 1.0, -0.625), (-0.875, 1.0, -0.625), (-0.625, 1.0, 0.125), (-0.625, 1.0, 0.375), (-0.875, 1.0, 0.375), (0.375, 1.0, 0.125), (0.375, 1.0, 0.375), (0.125, 1.0, 0.375), (0.375, 1.0, -0.875), (0.375, 1.0, -0.625), (0.125, 1.0, -0.625), (-1.0, 0.625, -0.125), (-1.0, 0.625, -0.375), (-1.0, 0.875, -0.375), (-1.0, -0.375, -0.125), (-1.0, -0.375, -0.375), (-1.0, -0.125, -0.375), (-1.0, -0.375, 0.875), (-1.0, -0.375, 0.625), (-1.0, -0.125, 0.625), (-0.625, -1.0, -0.125), (-0.625, -1.0, -0.375), (-0.875, -1.0, -0.375), (0.375, -1.0, -0.125), (0.375, -1.0, -0.375), (0.125, -1.0, -0.375), (0.375, -1.0, 0.875), (0.375, -1.0, 0.625), (0.125, -1.0, 0.625), (1.0, -0.625, -0.125), (1.0, -0.625, -0.375), (1.0, -0.875, -0.375), (1.0, 0.375, -0.125), (1.0, 0.375, -0.375), (1.0, 0.125, -0.375), (1.0, 0.375, 0.875), (1.0, 0.375, 0.625), (1.0, 0.125, 0.625), (0.125, -0.625, 1.0), (0.375, -0.625, 1.0), (0.375, -0.875, 1.0), (0.125, 0.375, 1.0), (0.375, 0.375, 1.0), (0.375, 0.125, 1.0), (-0.875, 0.375, 1.0), (-0.625, 0.375, 1.0), (-0.625, 0.125, 1.0), (-0.625, 0.125, -1.0), (-0.625, 0.375, -1.0), (-0.875, 0.375, -1.0), (0.375, 0.125, -1.0), (0.375, 0.375, -1.0), (0.125, 0.375, -1.0), (0.375, -0.875, -1.0), (0.375, -0.625, -1.0), (0.125, -0.625, -1.0), (0.375, -0.375, -1.0), (0.375, -0.125, -1.0), (0.125, -0.125, -1.0), (0.875, -0.375, -1.0), (0.875, -0.125, -1.0), (0.625, -0.125, -1.0), (0.875, -0.875, -1.0), (0.875, -0.625, -1.0), (0.625, -0.625, -1.0), (0.375, 0.625, -1.0), (0.375, 0.875, -1.0), (0.125, 0.875, -1.0), (0.875, 0.625, -1.0), (0.875, 0.875, -1.0), (0.625, 0.875, -1.0), (0.875, 0.125, -1.0), (0.875, 0.375, -1.0), (0.625, 0.375, -1.0), (-0.625, 0.625, -1.0), (-0.625, 0.875, -1.0), (-0.875, 0.875, -1.0), (-0.125, 0.625, -1.0), (-0.125, 0.875, -1.0), (-0.375, 0.875, -1.0), (-0.125, 0.125, -1.0), (-0.125, 0.375, -1.0), (-0.375, 0.375, -1.0), (-0.375, 0.375, 1.0), (-0.125, 0.375, 1.0), (-0.125, 0.125, 1.0), (-0.375, 0.875, 1.0), (-0.125, 0.875, 1.0), (-0.125, 0.625, 1.0), (-0.875, 0.875, 1.0), (-0.625, 0.875, 1.0), (-0.625, 0.625, 1.0), (0.625, 0.375, 1.0), (0.875, 0.375, 1.0), (0.875, 0.125, 1.0), (0.625, 0.875, 1.0), (0.875, 0.875, 1.0), (0.875, 0.625, 1.0), (0.125, 0.875, 1.0), (0.375, 0.875, 1.0), (0.375, 0.625, 1.0), (0.625, -0.625, 1.0), (0.875, -0.625, 1.0), (0.875, -0.875, 1.0), (0.625, -0.125, 1.0), (0.875, -0.125, 1.0), (0.875, -0.375, 1.0), (0.125, -0.125, 1.0), (0.375, -0.125, 1.0), (0.375, -0.375, 1.0), (1.0, 0.375, 0.375), (1.0, 0.375, 0.125), (1.0, 0.125, 0.125), (1.0, 0.875, 0.375), (1.0, 0.875, 0.125), (1.0, 0.625, 0.125), (1.0, 0.875, 0.875), (1.0, 0.875, 0.625), (1.0, 0.625, 0.625), (1.0, 0.375, -0.625), (1.0, 0.375, -0.875), (1.0, 0.125, -0.875), (1.0, 0.875, -0.625), (1.0, 0.875, -0.875), (1.0, 0.625, -0.875), (1.0, 0.875, -0.125), (1.0, 0.875, -0.375), (1.0, 0.625, -0.375), (1.0, -0.625, -0.625), (1.0, -0.625, -0.875), (1.0, -0.875, -0.875), (1.0, -0.125, -0.625), (1.0, -0.125, -0.875), (1.0, -0.375, -0.875), (1.0, -0.125, -0.125), (1.0, -0.125, -0.375), (1.0, -0.375, -0.375), (0.375, -1.0, 0.375), (0.375, -1.0, 0.125), (0.125, -1.0, 0.125), (0.875, -1.0, 0.375), (0.875, -1.0, 0.125), (0.625, -1.0, 0.125), (0.875, -1.0, 0.875), (0.875, -1.0, 0.625), (0.625, -1.0, 0.625), (0.375, -1.0, -0.625), (0.375, -1.0, -0.875), (0.125, -1.0, -0.875), (0.875, -1.0, -0.625), (0.875, -1.0, -0.875), (0.625, -1.0, -0.875), (0.875, -1.0, -0.125), (0.875, -1.0, -0.375), (0.625, -1.0, -0.375), (-0.625, -1.0, -0.625), (-0.625, -1.0, -0.875), (-0.875, -1.0, -0.875), (-0.125, -1.0, -0.625), (-0.125, -1.0, -0.875), (-0.375, -1.0, -0.875), (-0.125, -1.0, -0.125), (-0.125, -1.0, -0.375), (-0.375, -1.0, -0.375), (-1.0, -0.375, 0.375), (-1.0, -0.375, 0.125), (-1.0, -0.125, 0.125), (-1.0, -0.875, 0.375), (-1.0, -0.875, 0.125), (-1.0, -0.625, 0.125), (-1.0, -0.875, 0.875), (-1.0, -0.875, 0.625), (-1.0, -0.625, 0.625), (-1.0, -0.375, -0.625), (-1.0, -0.375, -0.875), (-1.0, -0.125, -0.875), (-1.0, -0.875, -0.625), (-1.0, -0.875, -0.875), (-1.0, -0.625, -0.875), (-1.0, -0.875, -0.125), (-1.0, -0.875, -0.375), (-1.0, -0.625, -0.375), (-1.0, 0.625, -0.625), (-1.0, 0.625, -0.875), (-1.0, 0.875, -0.875), (-1.0, 0.125, -0.625), (-1.0, 0.125, -0.875), (-1.0, 0.375, -0.875), (-1.0, 0.125, -0.125), (-1.0, 0.125, -0.375), (-1.0, 0.375, -0.375), (0.375, 1.0, -0.375), (0.375, 1.0, -0.125), (0.125, 1.0, -0.125), (0.875, 1.0, -0.375), (0.875, 1.0, -0.125), (0.625, 1.0, -0.125), (0.875, 1.0, -0.875), (0.875, 1.0, -0.625), (0.625, 1.0, -0.625), (0.375, 1.0, 0.625), (0.375, 1.0, 0.875), (0.125, 1.0, 0.875), (0.875, 1.0, 0.625), (0.875, 1.0, 0.875), (0.625, 1.0, 0.875), (0.875, 1.0, 0.125), (0.875, 1.0, 0.375), (0.625, 1.0, 0.375), (-0.625, 1.0, 0.625), (-0.625, 1.0, 0.875), (-0.875, 1.0, 0.875), (-0.125, 1.0, 0.625), (-0.125, 1.0, 0.875), (-0.375, 1.0, 0.875), (-0.125, 1.0, 0.125), (-0.125, 1.0, 0.375), (-0.375, 1.0, 0.375), (-0.625, 1.0, -0.375), (-0.625, 1.0, -0.125), (-0.875, 1.0, -0.125), (-0.125, 1.0, -0.375), (-0.125, 1.0, -0.125), (-0.375, 1.0, -0.125), (-0.125, 1.0, -0.875), (-0.125, 1.0, -0.625), (-0.375, 1.0, -0.625), (-1.0, 0.625, 0.375), (-1.0, 0.625, 0.125), (-1.0, 0.875, 0.125), (-1.0, 0.125, 0.375), (-1.0, 0.125, 0.125), (-1.0, 0.375, 0.125), (-1.0, 0.125, 0.875), (-1.0, 0.125, 0.625), (-1.0, 0.375, 0.625), (-0.625, -1.0, 0.375), (-0.625, -1.0, 0.125), (-0.875, -1.0, 0.125), (-0.125, -1.0, 0.375), (-0.125, -1.0, 0.125), (-0.375, -1.0, 0.125), (-0.125, -1.0, 0.875), (-0.125, -1.0, 0.625), (-0.375, -1.0, 0.625), (1.0, -0.625, 0.375), (1.0, -0.625, 0.125), (1.0, -0.875, 0.125), (1.0, -0.125, 0.375), (1.0, -0.125, 0.125), (1.0, -0.375, 0.125), (1.0, -0.125, 0.875), (1.0, -0.125, 0.625), (1.0, -0.375, 0.625), (-0.375, -0.625, 1.0), (-0.125, -0.625, 1.0), (-0.125, -0.875, 1.0), (-0.375, -0.125, 1.0), (-0.125, -0.125, 1.0), (-0.125, -0.375, 1.0), (-0.875, -0.125, 1.0), (-0.625, -0.125, 1.0), (-0.625, -0.375, 1.0), (-0.625, -0.375, -1.0), (-0.625, -0.125, -1.0), (-0.875, -0.125, -1.0), (-0.125, -0.375, -1.0), (-0.125, -0.125, -1.0), (-0.375, -0.125, -1.0), (-0.125, -0.875, -1.0), (-0.125, -0.625, -1.0), (-0.375, -0.625, -1.0), (-0.375, -0.875, -1.0), (-0.375, -0.375, -1.0), (-0.875, -0.375, -1.0), (-0.875, -0.375, 1.0), (-0.375, -0.375, 1.0), (-0.375, -0.875, 1.0), (1.0, -0.375, 0.875), (1.0, -0.375, 0.375), (1.0, -0.875, 0.375), (-0.375, -1.0, 0.875), (-0.375, -1.0, 0.375), (-0.875, -1.0, 0.375), (-1.0, 0.375, 0.875), (-1.0, 0.375, 0.375), (-1.0, 0.875, 0.375), (-0.375, 1.0, -0.875), (-0.375, 1.0, -0.375), (-0.875, 1.0, -0.375), (-0.375, 1.0, 0.125), (-0.375, 1.0, 0.625), (-0.875, 1.0, 0.625), (0.625, 1.0, 0.125), (0.625, 1.0, 0.625), (0.125, 1.0, 0.625), (0.625, 1.0, -0.875), (0.625, 1.0, -0.375), (0.125, 1.0, -0.375), (-1.0, 0.375, -0.125), (-1.0, 0.375, -0.625), (-1.0, 0.875, -0.625), (-1.0, -0.625, -0.125), (-1.0, -0.625, -0.625), (-1.0, -0.125, -0.625), (-1.0, -0.625, 0.875), (-1.0, -0.625, 0.375), (-1.0, -0.125, 0.375), (-0.375, -1.0, -0.125), (-0.375, -1.0, -0.625), (-0.875, -1.0, -0.625), (0.625, -1.0, -0.125), (0.625, -1.0, -0.625), (0.125, -1.0, -0.625), (0.625, -1.0, 0.875), (0.625, -1.0, 0.375), (0.125, -1.0, 0.375), (1.0, -0.375, -0.125), (1.0, -0.375, -0.625), (1.0, -0.875, -0.625), (1.0, 0.625, -0.125), (1.0, 0.625, -0.625), (1.0, 0.125, -0.625), (1.0, 0.625, 0.875), (1.0, 0.625, 0.375), (1.0, 0.125, 0.375), (0.125, -0.375, 1.0), (0.625, -0.375, 1.0), (0.625, -0.875, 1.0), (0.125, 0.625, 1.0), (0.625, 0.625, 1.0), (0.625, 0.125, 1.0), (-0.875, 0.625, 1.0), (-0.375, 0.625, 1.0), (-0.375, 0.125, 1.0), (-0.375, 0.125, -1.0), (-0.375, 0.625, -1.0), (-0.875, 0.625, -1.0), (0.625, 0.125, -1.0), (0.625, 0.625, -1.0), (0.125, 0.625, -1.0), (0.625, -0.875, -1.0), (0.625, -0.375, -1.0), (0.125, -0.375, -1.0), (0.125, -0.875, -1.0), (0.125, 0.125, -1.0), (-0.875, 0.125, -1.0), (-0.875, 0.125, 1.0), (0.125, 0.125, 1.0), (0.125, -0.875, 1.0), (1.0, 0.125, 0.875), (1.0, 0.125, -0.125), (1.0, -0.875, -0.125), (0.125, -1.0, 0.875), (0.125, -1.0, -0.125), (-0.875, -1.0, -0.125), (-1.0, -0.125, 0.875), (-1.0, -0.125, -0.125), (-1.0, 0.875, -0.125), (0.125, 1.0, -0.875), (0.125, 1.0, 0.125), (-0.875, 1.0, 0.125), (-0.875, 1.0, -0.875), (-1.0, 0.875, 0.875), (-0.875, -1.0, 0.875), (1.0, -0.875, 0.875), (-0.875, -0.875, 1.0), (-0.875, -0.875, -1.0)], [], [(1537, 389, 2, 643), (1536, 649, 6, 396), (1535, 394, 5, 390), (1534, 396, 6, 392), (1533, 397, 7, 393), (1532, 387, 3, 645), (1531, 410, 15, 633), (1530, 411, 20, 652), (1529, 399, 9, 653), (1528, 414, 15, 405), (1527, 415, 21, 656), (1526, 409, 19, 657), (1525, 418, 14, 404), (1524, 419, 22, 660), (1523, 408, 18, 661), (1522, 422, 12, 402), (1521, 423, 23, 664), (1520, 406, 16, 665), (1519, 426, 18, 408), (1518, 427, 24, 668), (1517, 637, 19, 669), (1516, 430, 13, 631), (1515, 431, 25, 672), (1514, 401, 11, 673), (1513, 482, 73, 625), (1512, 483, 74, 676), (1511, 449, 41, 677), (1510, 486, 72, 624), (1509, 487, 75, 680), (1508, 479, 71, 681), (1507, 490, 31, 583), (1506, 491, 76, 684), (1505, 478, 70, 685), (1504, 494, 69, 621), (1503, 495, 77, 688), (1502, 589, 37, 689), (1501, 498, 68, 620), (1500, 499, 78, 692), (1499, 475, 67, 693), (1498, 502, 48, 456), (1497, 503, 79, 696), (1496, 474, 66, 697), (1495, 506, 65, 617), (1494, 507, 80, 700), (1493, 454, 46, 701), (1492, 510, 64, 616), (1491, 511, 81, 704), (1490, 471, 63, 705), (1489, 514, 42, 450), (1488, 515, 82, 708), (1487, 470, 62, 709), (1486, 518, 61, 613), (1485, 519, 83, 712), (1484, 456, 48, 713), (1483, 522, 60, 612), (1482, 523, 84, 716), (1481, 467, 59, 717), (1480, 526, 44, 452), (1479, 527, 85, 720), (1478, 466, 58, 721), (1477, 530, 57, 609), (1476, 531, 86, 724), (1475, 457, 49, 725), (1474, 534, 56, 608), (1473, 535, 87, 728), (1472, 463, 55, 729), (1471, 538, 45, 453), (1470, 539, 88, 732), (1469, 462, 54, 733), (1468, 542, 53, 605), (1467, 543, 89, 736), (1466, 447, 39, 737), (1465, 546, 52, 604), (1464, 547, 90, 740), (1463, 459, 51, 741), (1462, 550, 33, 585), (1461, 551, 91, 744), (1460, 458, 50, 745), (1459, 554, 45, 597), (1458, 555, 92, 748), (1457, 435, 27, 749), (1456, 558, 33, 441), (1455, 559, 93, 752), (1454, 445, 37, 753), (1453, 562, 32, 440), (1452, 563, 94, 756), (1451, 444, 36, 757), (1450, 566, 30, 438), (1449, 567, 95, 760), (1448, 442, 34, 761), (1447, 570, 36, 444), (1446, 571, 96, 764), (1445, 601, 49, 765), (1444, 574, 43, 595), (1443, 575, 97, 768), (1442, 437, 29, 769), (1441, 770, 289, 577), (1440, 771, 290, 772), (1439, 629, 149, 773), (1438, 774, 288, 576), (1437, 775, 291, 776), (1436, 767, 287, 777), (1435, 778, 115, 403), (1434, 779, 292, 780), (1433, 766, 286, 781), (1432, 782, 285, 573), (1431, 783, 293, 784), (1430, 409, 121, 785), (1429, 786, 284, 572), (1428, 787, 294, 788), (1427, 763, 283, 789), (1426, 790, 156, 636), (1425, 791, 295, 792), (1424, 762, 282, 793), (1423, 794, 281, 569), (1422, 795, 296, 796), (1421, 634, 154, 797), (1420, 798, 280, 568), (1419, 799, 297, 800), (1418, 759, 279, 801), (1417, 802, 150, 630), (1416, 803, 298, 804), (1415, 758, 278, 805), (1414, 806, 277, 565), (1413, 807, 299, 808), (1412, 636, 156, 809), (1411, 810, 276, 564), (1410, 811, 300, 812), (1409, 755, 275, 813), (1408, 814, 152, 632), (1407, 815, 301, 816), (1406, 754, 274, 817), (1405, 818, 273, 561), (1404, 819, 302, 820), (1403, 637, 157, 821), (1402, 822, 272, 560), (1401, 823, 303, 824), (1400, 751, 271, 825), (1399, 826, 153, 633), (1398, 827, 304, 828), (1397, 750, 270, 829), (1396, 830, 269, 557), (1395, 831, 305, 832), (1394, 627, 147, 833), (1393, 834, 268, 556), (1392, 835, 306, 836), (1391, 747, 267, 837), (1390, 838, 117, 405), (1389, 839, 307, 840), (1388, 746, 266, 841), (1387, 842, 265, 553), (1386, 843, 308, 844), (1385, 650, 170, 845), (1384, 846, 264, 552), (1383, 847, 309, 848), (1382, 743, 263, 849), (1381, 850, 105, 393), (1380, 851, 310, 852), (1379, 742, 262, 853), (1378, 854, 261, 549), (1377, 855, 311, 856), (1376, 651, 171, 857), (1375, 858, 260, 548), (1374, 859, 312, 860), (1373, 739, 259, 861), (1372, 862, 124, 412), (1371, 863, 313, 864), (1370, 738, 258, 865), (1369, 866, 257, 545), (1368, 867, 314, 868), (1367, 639, 159, 869), (1366, 870, 256, 544), (1365, 871, 315, 872), (1364, 735, 255, 873), (1363, 874, 125, 413), (1362, 875, 316, 876), (1361, 734, 254, 877), (1360, 878, 253, 541), (1359, 879, 317, 880), (1358, 654, 174, 881), (1357, 882, 252, 540), (1356, 883, 318, 884), (1355, 731, 251, 885), (1354, 886, 165, 645), (1353, 887, 319, 888), (1352, 730, 250, 889), (1351, 890, 249, 537), (1350, 891, 320, 892), (1349, 655, 175, 893), (1348, 894, 248, 536), (1347, 895, 321, 896), (1346, 727, 247, 897), (1345, 898, 128, 416), (1344, 899, 322, 900), (1343, 726, 246, 901), (1342, 902, 245, 533), (1341, 903, 323, 904), (1340, 649, 169, 905), (1339, 906, 244, 532), (1338, 907, 324, 908), (1337, 723, 243, 909), (1336, 910, 129, 417), (1335, 911, 325, 912), (1334, 722, 242, 913), (1333, 914, 241, 529), (1332, 915, 326, 916), (1331, 658, 178, 917), (1330, 918, 240, 528), (1329, 919, 327, 920), (1328, 719, 239, 921), (1327, 922, 164, 644), (1326, 923, 328, 924), (1325, 718, 238, 925), (1324, 926, 237, 525), (1323, 927, 329, 928), (1322, 659, 179, 929), (1321, 930, 236, 524), (1320, 931, 330, 932), (1319, 715, 235, 933), (1318, 934, 132, 420), (1317, 935, 331, 936), (1316, 714, 234, 937), (1315, 938, 233, 521), (1314, 939, 332, 940), (1313, 648, 168, 941), (1312, 942, 232, 520), (1311, 943, 333, 944), (1310, 711, 231, 945), (1309, 946, 133, 421), (1308, 947, 334, 948), (1307, 710, 230, 949), (1306, 950, 229, 517), (1305, 951, 335, 952), (1304, 662, 182, 953), (1303, 954, 228, 516), (1302, 955, 336, 956), (1301, 707, 227, 957), (1300, 958, 162, 642), (1299, 959, 337, 960), (1298, 706, 226, 961), (1297, 962, 225, 513), (1296, 963, 338, 964), (1295, 663, 183, 965), (1294, 966, 224, 512), (1293, 967, 339, 968), (1292, 703, 223, 969), (1291, 970, 136, 424), (1290, 971, 340, 972), (1289, 702, 222, 973), (1288, 974, 221, 509), (1287, 975, 341, 976), (1286, 646, 166, 977), (1285, 978, 220, 508), (1284, 979, 342, 980), (1283, 699, 219, 981), (1282, 982, 137, 425), (1281, 983, 343, 984), (1280, 698, 218, 985), (1279, 986, 217, 505), (1278, 987, 344, 988), (1277, 666, 186, 989), (1276, 990, 216, 504), (1275, 991, 345, 992), (1274, 695, 215, 993), (1273, 994, 168, 648), (1272, 995, 346, 996), (1271, 694, 214, 997), (1270, 998, 213, 501), (1269, 999, 347, 1000), (1268, 667, 187, 1001), (1267, 1002, 212, 500), (1266, 1003, 348, 1004), (1265, 691, 211, 1005), (1264, 1006, 140, 428), (1263, 1007, 349, 1008), (1262, 690, 210, 1009), (1261, 1010, 209, 497), (1260, 1011, 350, 1012), (1259, 397, 109, 1013), (1258, 1014, 208, 496), (1257, 1015, 351, 1016), (1256, 687, 207, 1017), (1255, 1018, 141, 429), (1254, 1019, 352, 1020), (1253, 686, 206, 1021), (1252, 1022, 205, 493), (1251, 1023, 353, 1024), (1250, 670, 190, 1025), (1249, 1026, 204, 492), (1248, 1027, 354, 1028), (1247, 683, 203, 1029), (1246, 1030, 103, 391), (1245, 1031, 355, 1032), (1244, 682, 202, 1033), (1243, 1034, 201, 489), (1242, 1035, 356, 1036), (1241, 671, 191, 1037), (1240, 1038, 200, 488), (1239, 1039, 357, 1040), (1238, 679, 199, 1041), (1237, 1042, 144, 432), (1236, 1043, 358, 1044), (1235, 678, 198, 1045), (1234, 1046, 197, 485), (1233, 1047, 359, 1048), (1232, 641, 161, 1049), (1231, 1050, 196, 484), (1230, 1051, 360, 1052), (1229, 675, 195, 1053), (1228, 1054, 145, 433), (1227, 1055, 361, 1056), (1226, 674, 194, 1057), (1225, 1058, 193, 481), (1224, 1059, 362, 1060), (1223, 593, 113, 1061), (1222, 1062, 192, 480), (1221, 1063, 363, 1064), (1220, 623, 143, 1065), (1219, 1066, 151, 439), (1218, 1067, 364, 1068), (1217, 622, 142, 1069), (1216, 1070, 189, 477), (1215, 1071, 365, 1072), (1214, 445, 157, 1073), (1213, 1074, 188, 476), (1212, 1075, 366, 1076), (1211, 619, 139, 1077), (1210, 1078, 120, 600), (1209, 1079, 367, 1080), (1208, 618, 138, 1081), (1207, 1082, 185, 473), (1206, 1083, 368, 1084), (1205, 598, 118, 1085), (1204, 1086, 184, 472), (1203, 1087, 369, 1088), (1202, 615, 135, 1089), (1201, 1090, 114, 594), (1200, 1091, 370, 1092), (1199, 614, 134, 1093), (1198, 1094, 181, 469), (1197, 1095, 371, 1096), (1196, 600, 120, 1097), (1195, 1098, 180, 468), (1194, 1099, 372, 1100), (1193, 611, 131, 1101), (1192, 1102, 116, 596), (1191, 1103, 373, 1104), (1190, 610, 130, 1105), (1189, 1106, 177, 465), (1188, 1107, 374, 1108), (1187, 601, 121, 1109), (1186, 1110, 176, 464), (1185, 1111, 375, 1112), (1184, 607, 127, 1113), (1183, 1114, 117, 597), (1182, 1115, 376, 1116), (1181, 606, 126, 1117), (1180, 1118, 173, 461), (1179, 1119, 377, 1120), (1178, 591, 111, 1121), (1177, 1122, 172, 460), (1176, 1123, 378, 1124), (1175, 603, 123, 1125), (1174, 1126, 153, 441), (1173, 1127, 379, 1128), (1172, 602, 122, 1129), (1171, 1130, 165, 453), (1170, 1131, 380, 1132), (1169, 579, 99, 1133), (1168, 1134, 105, 585), (1167, 1135, 381, 1136), (1166, 589, 109, 1137), (1165, 1138, 104, 584), (1164, 1139, 382, 1140), (1163, 588, 108, 1141), (1162, 1142, 102, 582), (1161, 1143, 383, 1144), (1160, 586, 106, 1145), (1159, 1146, 108, 588), (1158, 1147, 384, 1148), (1157, 457, 169, 1149), (1156, 1150, 163, 451), (1155, 1151, 385, 1152), (1154, 581, 101, 1153), (1151, 1154, 1153, 385), (289, 769, 1154, 1151), (769, 29, 581, 1154), (766, 1155, 1152, 286), (97, 577, 1155, 766), (577, 289, 1151, 1155), (574, 1156, 451, 43), (286, 1152, 1156, 574), (1152, 385, 1150, 1156), (1147, 1157, 1149, 384), (285, 765, 1157, 1147), (765, 49, 457, 1157), (762, 1158, 1148, 282), (96, 573, 1158, 762), (573, 285, 1147, 1158), (570, 1159, 588, 36), (282, 1148, 1159, 570), (1148, 384, 1146, 1159), (1143, 1160, 1145, 383), (281, 761, 1160, 1143), (761, 34, 586, 1160), (758, 1161, 1144, 278), (95, 569, 1161, 758), (569, 281, 1143, 1161), (566, 1162, 582, 30), (278, 1144, 1162, 566), (1144, 383, 1142, 1162), (1139, 1163, 1141, 382), (277, 757, 1163, 1139), (757, 36, 588, 1163), (754, 1164, 1140, 274), (94, 565, 1164, 754), (565, 277, 1139, 1164), (562, 1165, 584, 32), (274, 1140, 1165, 562), (1140, 382, 1138, 1165), (1135, 1166, 1137, 381), (273, 753, 1166, 1135), (753, 37, 589, 1166), (750, 1167, 1136, 270), (93, 561, 1167, 750), (561, 273, 1135, 1167), (558, 1168, 585, 33), (270, 1136, 1168, 558), (1136, 381, 1134, 1168), (1131, 1169, 1133, 380), (269, 749, 1169, 1131), (749, 27, 579, 1169), (746, 1170, 1132, 266), (92, 557, 1170, 746), (557, 269, 1131, 1170), (554, 1171, 453, 45), (266, 1132, 1171, 554), (1132, 380, 1130, 1171), (1127, 1172, 1129, 379), (265, 745, 1172, 1127), (745, 50, 602, 1172), (742, 1173, 1128, 262), (91, 553, 1173, 742), (553, 265, 1127, 1173), (550, 1174, 441, 33), (262, 1128, 1174, 550), (1128, 379, 1126, 1174), (1123, 1175, 1125, 378), (261, 741, 1175, 1123), (741, 51, 603, 1175), (738, 1176, 1124, 258), (90, 549, 1176, 738), (549, 261, 1123, 1176), (546, 1177, 460, 52), (258, 1124, 1177, 546), (1124, 378, 1122, 1177), (1119, 1178, 1121, 377), (257, 737, 1178, 1119), (737, 39, 591, 1178), (734, 1179, 1120, 254), (89, 545, 1179, 734), (545, 257, 1119, 1179), (542, 1180, 461, 53), (254, 1120, 1180, 542), (1120, 377, 1118, 1180), (1115, 1181, 1117, 376), (253, 733, 1181, 1115), (733, 54, 606, 1181), (730, 1182, 1116, 250), (88, 541, 1182, 730), (541, 253, 1115, 1182), (538, 1183, 597, 45), (250, 1116, 1183, 538), (1116, 376, 1114, 1183), (1111, 1184, 1113, 375), (249, 729, 1184, 1111), (729, 55, 607, 1184), (726, 1185, 1112, 246), (87, 537, 1185, 726), (537, 249, 1111, 1185), (534, 1186, 464, 56), (246, 1112, 1186, 534), (1112, 375, 1110, 1186), (1107, 1187, 1109, 374), (245, 725, 1187, 1107), (725, 49, 601, 1187), (722, 1188, 1108, 242), (86, 533, 1188, 722), (533, 245, 1107, 1188), (530, 1189, 465, 57), (242, 1108, 1189, 530), (1108, 374, 1106, 1189), (1103, 1190, 1105, 373), (241, 721, 1190, 1103), (721, 58, 610, 1190), (718, 1191, 1104, 238), (85, 529, 1191, 718), (529, 241, 1103, 1191), (526, 1192, 596, 44), (238, 1104, 1192, 526), (1104, 373, 1102, 1192), (1099, 1193, 1101, 372), (237, 717, 1193, 1099), (717, 59, 611, 1193), (714, 1194, 1100, 234), (84, 525, 1194, 714), (525, 237, 1099, 1194), (522, 1195, 468, 60), (234, 1100, 1195, 522), (1100, 372, 1098, 1195), (1095, 1196, 1097, 371), (233, 713, 1196, 1095), (713, 48, 600, 1196), (710, 1197, 1096, 230), (83, 521, 1197, 710), (521, 233, 1095, 1197), (518, 1198, 469, 61), (230, 1096, 1198, 518), (1096, 371, 1094, 1198), (1091, 1199, 1093, 370), (229, 709, 1199, 1091), (709, 62, 614, 1199), (706, 1200, 1092, 226), (82, 517, 1200, 706), (517, 229, 1091, 1200), (514, 1201, 594, 42), (226, 1092, 1201, 514), (1092, 370, 1090, 1201), (1087, 1202, 1089, 369), (225, 705, 1202, 1087), (705, 63, 615, 1202), (702, 1203, 1088, 222), (81, 513, 1203, 702), (513, 225, 1087, 1203), (510, 1204, 472, 64), (222, 1088, 1204, 510), (1088, 369, 1086, 1204), (1083, 1205, 1085, 368), (221, 701, 1205, 1083), (701, 46, 598, 1205), (698, 1206, 1084, 218), (80, 509, 1206, 698), (509, 221, 1083, 1206), (506, 1207, 473, 65), (218, 1084, 1207, 506), (1084, 368, 1082, 1207), (1079, 1208, 1081, 367), (217, 697, 1208, 1079), (697, 66, 618, 1208), (694, 1209, 1080, 214), (79, 505, 1209, 694), (505, 217, 1079, 1209), (502, 1210, 600, 48), (214, 1080, 1210, 502), (1080, 367, 1078, 1210), (1075, 1211, 1077, 366), (213, 693, 1211, 1075), (693, 67, 619, 1211), (690, 1212, 1076, 210), (78, 501, 1212, 690), (501, 213, 1075, 1212), (498, 1213, 476, 68), (210, 1076, 1213, 498), (1076, 366, 1074, 1213), (1071, 1214, 1073, 365), (209, 689, 1214, 1071), (689, 37, 445, 1214), (686, 1215, 1072, 206), (77, 497, 1215, 686), (497, 209, 1071, 1215), (494, 1216, 477, 69), (206, 1072, 1216, 494), (1072, 365, 1070, 1216), (1067, 1217, 1069, 364), (205, 685, 1217, 1067), (685, 70, 622, 1217), (682, 1218, 1068, 202), (76, 493, 1218, 682), (493, 205, 1067, 1218), (490, 1219, 439, 31), (202, 1068, 1219, 490), (1068, 364, 1066, 1219), (1063, 1220, 1065, 363), (201, 681, 1220, 1063), (681, 71, 623, 1220), (678, 1221, 1064, 198), (75, 489, 1221, 678), (489, 201, 1063, 1221), (486, 1222, 480, 72), (198, 1064, 1222, 486), (1064, 363, 1062, 1222), (1059, 1223, 1061, 362), (197, 677, 1223, 1059), (677, 41, 593, 1223), (674, 1224, 1060, 194), (74, 485, 1224, 674), (485, 197, 1059, 1224), (482, 1225, 481, 73), (194, 1060, 1225, 482), (1060, 362, 1058, 1225), (1055, 1226, 1057, 361), (196, 676, 1226, 1055), (676, 74, 674, 1226), (623, 1227, 1056, 143), (71, 484, 1227, 623), (484, 196, 1055, 1227), (431, 1228, 433, 25), (143, 1056, 1228, 431), (1056, 361, 1054, 1228), (1051, 1229, 1053, 360), (146, 434, 1229, 1051), (434, 26, 675, 1229), (671, 1230, 1052, 191), (8, 626, 1230, 671), (626, 146, 1051, 1230), (479, 1231, 484, 71), (191, 1052, 1231, 479), (1052, 360, 1050, 1231), (1047, 1232, 1049, 359), (98, 386, 1232, 1047), (386, 1, 641, 1232), (675, 1233, 1048, 195), (26, 578, 1233, 675), (578, 98, 1047, 1233), (483, 1234, 485, 74), (195, 1048, 1234, 483), (1048, 359, 1046, 1234), (1043, 1235, 1045, 358), (200, 680, 1235, 1043), (680, 75, 678, 1235), (591, 1236, 1044, 111), (39, 488, 1236, 591), (488, 200, 1043, 1236), (399, 1237, 432, 9), (111, 1044, 1237, 399), (1044, 358, 1042, 1237), (1039, 1238, 1041, 357), (158, 446, 1238, 1039), (446, 38, 679, 1238), (639, 1239, 1040, 159), (0, 638, 1239, 639), (638, 158, 1039, 1239), (447, 1240, 488, 39), (159, 1040, 1240, 447), (1040, 357, 1038, 1240), (1035, 1241, 1037, 356), (110, 398, 1241, 1035), (398, 8, 671, 1241), (679, 1242, 1036, 199), (38, 590, 1242, 679), (590, 110, 1035, 1242), (487, 1243, 489, 75), (199, 1036, 1243, 487), (1036, 356, 1034, 1243), (1031, 1244, 1033, 355), (204, 684, 1244, 1031), (684, 76, 682, 1244), (579, 1245, 1032, 99), (27, 492, 1245, 579), (492, 204, 1031, 1245), (387, 1246, 391, 3), (99, 1032, 1246, 387), (1032, 355, 1030, 1246), (1027, 1247, 1029, 354), (144, 624, 1247, 1027), (624, 72, 683, 1247), (627, 1248, 1028, 147), (9, 432, 1248, 627), (432, 144, 1027, 1248), (435, 1249, 492, 27), (147, 1028, 1249, 435), (1028, 354, 1026, 1249), (1023, 1250, 1025, 353), (192, 672, 1250, 1023), (672, 25, 670, 1250), (683, 1251, 1024, 203), (72, 480, 1251, 683), (480, 192, 1023, 1251), (491, 1252, 493, 76), (203, 1024, 1252, 491), (1024, 353, 1022, 1252), (1019, 1253, 1021, 352), (208, 688, 1253, 1019), (688, 77, 686, 1253), (619, 1254, 1020, 139), (67, 496, 1254, 619), (496, 208, 1019, 1254), (427, 1255, 429, 24), (139, 1020, 1255, 427), (1020, 352, 1018, 1255), (1015, 1256, 1017, 351), (155, 443, 1256, 1015), (443, 35, 687, 1256), (667, 1257, 1016, 187), (17, 635, 1257, 667), (635, 155, 1015, 1257), (475, 1258, 496, 67), (187, 1016, 1258, 475), (1016, 351, 1014, 1258), (1011, 1259, 1013, 350), (107, 395, 1259, 1011), (395, 7, 397, 1259), (687, 1260, 1012, 207), (35, 587, 1260, 687), (587, 107, 1011, 1260), (495, 1261, 497, 77), (207, 1012, 1261, 495), (1012, 350, 1010, 1261), (1007, 1262, 1009, 349), (212, 692, 1262, 1007), (692, 78, 690, 1262), (598, 1263, 1008, 118), (46, 500, 1263, 598), (500, 212, 1007, 1263), (406, 1264, 428, 16), (118, 1008, 1264, 406), (1008, 349, 1006, 1264), (1003, 1265, 1005, 348), (167, 455, 1265, 1003), (455, 47, 691, 1265), (646, 1266, 1004, 166), (4, 647, 1266, 646), (647, 167, 1003, 1266), (454, 1267, 500, 46), (166, 1004, 1267, 454), (1004, 348, 1002, 1267), (999, 1268, 1001, 347), (119, 407, 1268, 999), (407, 17, 667, 1268), (691, 1269, 1000, 211), (47, 599, 1269, 691), (599, 119, 999, 1269), (499, 1270, 501, 78), (211, 1000, 1270, 499), (1000, 347, 998, 1270), (995, 1271, 997, 346), (216, 696, 1271, 995), (696, 79, 694, 1271), (586, 1272, 996, 106), (34, 504, 1272, 586), (504, 216, 995, 1272), (394, 1273, 648, 5), (106, 996, 1273, 394), (996, 346, 994, 1273), (991, 1274, 993, 345), (140, 620, 1274, 991), (620, 68, 695, 1274), (634, 1275, 992, 154), (16, 428, 1275, 634), (428, 140, 991, 1275), (442, 1276, 504, 34), (154, 992, 1276, 442), (992, 345, 990, 1276), (987, 1277, 989, 344), (188, 668, 1277, 987), (668, 24, 666, 1277), (695, 1278, 988, 215), (68, 476, 1278, 695), (476, 188, 987, 1278), (503, 1279, 505, 79), (215, 988, 1279, 503), (988, 344, 986, 1279), (983, 1280, 985, 343), (220, 700, 1280, 983), (700, 80, 698, 1280), (615, 1281, 984, 135), (63, 508, 1281, 615), (508, 220, 983, 1281), (423, 1282, 425, 23), (135, 984, 1282, 423), (984, 343, 982, 1282), (979, 1283, 981, 342), (148, 436, 1283, 979), (436, 28, 699, 1283), (663, 1284, 980, 183), (10, 628, 1284, 663), (628, 148, 979, 1284), (471, 1285, 508, 63), (183, 980, 1285, 471), (980, 342, 978, 1285), (975, 1286, 977, 341), (100, 388, 1286, 975), (388, 4, 646, 1286), (699, 1287, 976, 219), (28, 580, 1287, 699), (580, 100, 975, 1287), (507, 1288, 509, 80), (219, 976, 1288, 507), (976, 341, 974, 1288), (971, 1289, 973, 340), (224, 704, 1289, 971), (704, 81, 702, 1289), (590, 1290, 972, 110), (38, 512, 1290, 590), (512, 224, 971, 1290), (398, 1291, 424, 8), (110, 972, 1291, 398), (972, 340, 970, 1291), (967, 1292, 969, 339), (160, 448, 1292, 967), (448, 40, 703, 1292), (638, 1293, 968, 158), (0, 640, 1293, 638), (640, 160, 967, 1293), (446, 1294, 512, 38), (158, 968, 1294, 446), (968, 339, 966, 1294), (963, 1295, 965, 338), (112, 400, 1295, 963), (400, 10, 663, 1295), (703, 1296, 964, 223), (40, 592, 1296, 703), (592, 112, 963, 1296), (511, 1297, 513, 81), (223, 964, 1297, 511), (964, 338, 962, 1297), (959, 1298, 961, 337), (228, 708, 1298, 959), (708, 82, 706, 1298), (578, 1299, 960, 98), (26, 516, 1299, 578), (516, 228, 959, 1299), (386, 1300, 642, 1), (98, 960, 1300, 386), (960, 337, 958, 1300), (955, 1301, 957, 336), (136, 616, 1301, 955), (616, 64, 707, 1301), (626, 1302, 956, 146), (8, 424, 1302, 626), (424, 136, 955, 1302), (434, 1303, 516, 26), (146, 956, 1303, 434), (956, 336, 954, 1303), (951, 1304, 953, 335), (184, 664, 1304, 951), (664, 23, 662, 1304), (707, 1305, 952, 227), (64, 472, 1305, 707), (472, 184, 951, 1305), (515, 1306, 517, 82), (227, 952, 1306, 515), (952, 335, 950, 1306), (947, 1307, 949, 334), (232, 712, 1307, 947), (712, 83, 710, 1307), (611, 1308, 948, 131), (59, 520, 1308, 611), (520, 232, 947, 1308), (419, 1309, 421, 22), (131, 948, 1309, 419), (948, 334, 946, 1309), (943, 1310, 945, 333), (150, 438, 1310, 943), (438, 30, 711, 1310), (659, 1311, 944, 179), (12, 630, 1311, 659), (630, 150, 943, 1311), (467, 1312, 520, 59), (179, 944, 1312, 467), (944, 333, 942, 1312), (939, 1313, 941, 332), (102, 390, 1313, 939), (390, 5, 648, 1313), (711, 1314, 940, 231), (30, 582, 1314, 711), (582, 102, 939, 1314), (519, 1315, 521, 83), (231, 940, 1315, 519), (940, 332, 938, 1315), (935, 1316, 937, 331), (236, 716, 1316, 935), (716, 84, 714, 1316), (593, 1317, 936, 113), (41, 524, 1317, 593), (524, 236, 935, 1317), (401, 1318, 420, 11), (113, 936, 1318, 401), (936, 331, 934, 1318), (931, 1319, 933, 330), (162, 450, 1319, 931), (450, 42, 715, 1319), (641, 1320, 932, 161), (1, 642, 1320, 641), (642, 162, 931, 1320), (449, 1321, 524, 41), (161, 932, 1321, 449), (932, 330, 930, 1321), (927, 1322, 929, 329), (114, 402, 1322, 927), (402, 12, 659, 1322), (715, 1323, 928, 235), (42, 594, 1323, 715), (594, 114, 927, 1323), (523, 1324, 525, 84), (235, 928, 1324, 523), (928, 329, 926, 1324), (923, 1325, 925, 328), (240, 720, 1325, 923), (720, 85, 718, 1325), (581, 1326, 924, 101), (29, 528, 1326, 581), (528, 240, 923, 1326), (389, 1327, 644, 2), (101, 924, 1327, 389), (924, 328, 922, 1327), (919, 1328, 921, 327), (132, 612, 1328, 919), (612, 60, 719, 1328), (629, 1329, 920, 149), (11, 420, 1329, 629), (420, 132, 919, 1329), (437, 1330, 528, 29), (149, 920, 1330, 437), (920, 327, 918, 1330), (915, 1331, 917, 326), (180, 660, 1331, 915), (660, 22, 658, 1331), (719, 1332, 916, 239), (60, 468, 1332, 719), (468, 180, 915, 1332), (527, 1333, 529, 85), (239, 916, 1333, 527), (916, 326, 914, 1333), (911, 1334, 913, 325), (244, 724, 1334, 911), (724, 86, 722, 1334), (607, 1335, 912, 127), (55, 532, 1335, 607), (532, 244, 911, 1335), (415, 1336, 417, 21), (127, 912, 1336, 415), (912, 325, 910, 1336), (907, 1337, 909, 324), (152, 440, 1337, 907), (440, 32, 723, 1337), (655, 1338, 908, 175), (14, 632, 1338, 655), (632, 152, 907, 1338), (463, 1339, 532, 55), (175, 908, 1339, 463), (908, 324, 906, 1339), (903, 1340, 905, 323), (104, 392, 1340, 903), (392, 6, 649, 1340), (723, 1341, 904, 243), (32, 584, 1341, 723), (584, 104, 903, 1341), (531, 1342, 533, 86), (243, 904, 1342, 531), (904, 323, 902, 1342), (899, 1343, 901, 322), (248, 728, 1343, 899), (728, 87, 726, 1343), (595, 1344, 900, 115), (43, 536, 1344, 595), (536, 248, 899, 1344), (403, 1345, 416, 13), (115, 900, 1345, 403), (900, 322, 898, 1345), (895, 1346, 897, 321), (164, 452, 1346, 895), (452, 44, 727, 1346), (643, 1347, 896, 163), (2, 644, 1347, 643), (644, 164, 895, 1347), (451, 1348, 536, 43), (163, 896, 1348, 451), (896, 321, 894, 1348), (891, 1349, 893, 320), (116, 404, 1349, 891), (404, 14, 655, 1349), (727, 1350, 892, 247), (44, 596, 1350, 727), (596, 116, 891, 1350), (535, 1351, 537, 87), (247, 892, 1351, 535), (892, 320, 890, 1351), (887, 1352, 889, 319), (252, 732, 1352, 887), (732, 88, 730, 1352), (583, 1353, 888, 103), (31, 540, 1353, 583), (540, 252, 887, 1353), (391, 1354, 645, 3), (103, 888, 1354, 391), (888, 319, 886, 1354), (883, 1355, 885, 318), (128, 608, 1355, 883), (608, 56, 731, 1355), (631, 1356, 884, 151), (13, 416, 1356, 631), (416, 128, 883, 1356), (439, 1357, 540, 31), (151, 884, 1357, 439), (884, 318, 882, 1357), (879, 1358, 881, 317), (176, 656, 1358, 879), (656, 21, 654, 1358), (731, 1359, 880, 251), (56, 464, 1359, 731), (464, 176, 879, 1359), (539, 1360, 541, 88), (251, 880, 1360, 539), (880, 317, 878, 1360), (875, 1361, 877, 316), (256, 736, 1361, 875), (736, 89, 734, 1361), (603, 1362, 876, 123), (51, 544, 1362, 603), (544, 256, 875, 1362), (411, 1363, 413, 20), (123, 876, 1363, 411), (876, 316, 874, 1363), (871, 1364, 873, 315), (112, 592, 1364, 871), (592, 40, 735, 1364), (651, 1365, 872, 171), (10, 400, 1365, 651), (400, 112, 871, 1365), (459, 1366, 544, 51), (171, 872, 1366, 459), (872, 315, 870, 1366), (867, 1367, 869, 314), (160, 640, 1367, 867), (640, 0, 639, 1367), (735, 1368, 868, 255), (40, 448, 1368, 735), (448, 160, 867, 1368), (543, 1369, 545, 89), (255, 868, 1369, 543), (868, 314, 866, 1369), (863, 1370, 865, 313), (260, 740, 1370, 863), (740, 90, 738, 1370), (599, 1371, 864, 119), (47, 548, 1371, 599), (548, 260, 863, 1371), (407, 1372, 412, 17), (119, 864, 1372, 407), (864, 313, 862, 1372), (859, 1373, 861, 312), (100, 580, 1373, 859), (580, 28, 739, 1373), (647, 1374, 860, 167), (4, 388, 1374, 647), (388, 100, 859, 1374), (455, 1375, 548, 47), (167, 860, 1375, 455), (860, 312, 858, 1375), (855, 1376, 857, 311), (148, 628, 1376, 855), (628, 10, 651, 1376), (739, 1377, 856, 259), (28, 436, 1377, 739), (436, 148, 855, 1377), (547, 1378, 549, 90), (259, 856, 1378, 547), (856, 311, 854, 1378), (851, 1379, 853, 310), (264, 744, 1379, 851), (744, 91, 742, 1379), (587, 1380, 852, 107), (35, 552, 1380, 587), (552, 264, 851, 1380), (395, 1381, 393, 7), (107, 852, 1381, 395), (852, 310, 850, 1381), (847, 1382, 849, 309), (124, 604, 1382, 847), (604, 52, 743, 1382), (635, 1383, 848, 155), (17, 412, 1383, 635), (412, 124, 847, 1383), (443, 1384, 552, 35), (155, 848, 1384, 443), (848, 309, 846, 1384), (843, 1385, 845, 308), (172, 652, 1385, 843), (652, 20, 650, 1385), (743, 1386, 844, 263), (52, 460, 1386, 743), (460, 172, 843, 1386), (551, 1387, 553, 91), (263, 844, 1387, 551), (844, 308, 842, 1387), (839, 1388, 841, 307), (268, 748, 1388, 839), (748, 92, 746, 1388), (602, 1389, 840, 122), (50, 556, 1389, 602), (556, 268, 839, 1389), (410, 1390, 405, 15), (122, 840, 1390, 410), (840, 307, 838, 1390), (835, 1391, 837, 306), (125, 605, 1391, 835), (605, 53, 747, 1391), (650, 1392, 836, 170), (20, 413, 1392, 650), (413, 125, 835, 1392), (458, 1393, 556, 50), (170, 836, 1393, 458), (836, 306, 834, 1393), (831, 1394, 833, 305), (173, 653, 1394, 831), (653, 9, 627, 1394), (747, 1395, 832, 267), (53, 461, 1395, 747), (461, 173, 831, 1395), (555, 1396, 557, 92), (267, 832, 1396, 555), (832, 305, 830, 1396), (827, 1397, 829, 304), (272, 752, 1397, 827), (752, 93, 750, 1397), (606, 1398, 828, 126), (54, 560, 1398, 606), (560, 272, 827, 1398), (414, 1399, 633, 15), (126, 828, 1399, 414), (828, 304, 826, 1399), (823, 1400, 825, 303), (129, 609, 1400, 823), (609, 57, 751, 1400), (654, 1401, 824, 174), (21, 417, 1401, 654), (417, 129, 823, 1401), (462, 1402, 560, 54), (174, 824, 1402, 462), (824, 303, 822, 1402), (819, 1403, 821, 302), (177, 657, 1403, 819), (657, 19, 637, 1403), (751, 1404, 820, 271), (57, 465, 1404, 751), (465, 177, 819, 1404), (559, 1405, 561, 93), (271, 820, 1405, 559), (820, 302, 818, 1405), (815, 1406, 817, 301), (276, 756, 1406, 815), (756, 94, 754, 1406), (610, 1407, 816, 130), (58, 564, 1407, 610), (564, 276, 815, 1407), (418, 1408, 632, 14), (130, 816, 1408, 418), (816, 301, 814, 1408), (811, 1409, 813, 300), (133, 613, 1409, 811), (613, 61, 755, 1409), (658, 1410, 812, 178), (22, 421, 1410, 658), (421, 133, 811, 1410), (466, 1411, 564, 58), (178, 812, 1411, 466), (812, 300, 810, 1411), (807, 1412, 809, 299), (181, 661, 1412, 807), (661, 18, 636, 1412), (755, 1413, 808, 275), (61, 469, 1413, 755), (469, 181, 807, 1413), (563, 1414, 565, 94), (275, 808, 1414, 563), (808, 299, 806, 1414), (803, 1415, 805, 298), (280, 760, 1415, 803), (760, 95, 758, 1415), (614, 1416, 804, 134), (62, 568, 1416, 614), (568, 280, 803, 1416), (422, 1417, 630, 12), (134, 804, 1417, 422), (804, 298, 802, 1417), (799, 1418, 801, 297), (137, 617, 1418, 799), (617, 65, 759, 1418), (662, 1419, 800, 182), (23, 425, 1419, 662), (425, 137, 799, 1419), (470, 1420, 568, 62), (182, 800, 1420, 470), (800, 297, 798, 1420), (795, 1421, 797, 296), (185, 665, 1421, 795), (665, 16, 634, 1421), (759, 1422, 796, 279), (65, 473, 1422, 759), (473, 185, 795, 1422), (567, 1423, 569, 95), (279, 796, 1423, 567), (796, 296, 794, 1423), (791, 1424, 793, 295), (284, 764, 1424, 791), (764, 96, 762, 1424), (618, 1425, 792, 138), (66, 572, 1425, 618), (572, 284, 791, 1425), (426, 1426, 636, 18), (138, 792, 1426, 426), (792, 295, 790, 1426), (787, 1427, 789, 294), (141, 621, 1427, 787), (621, 69, 763, 1427), (666, 1428, 788, 186), (24, 429, 1428, 666), (429, 141, 787, 1428), (474, 1429, 572, 66), (186, 788, 1429, 474), (788, 294, 786, 1429), (783, 1430, 785, 293), (189, 669, 1430, 783), (669, 19, 409, 1430), (763, 1431, 784, 283), (69, 477, 1431, 763), (477, 189, 783, 1431), (571, 1432, 573, 96), (283, 784, 1432, 571), (784, 293, 782, 1432), (779, 1433, 781, 292), (288, 768, 1433, 779), (768, 97, 766, 1433), (622, 1434, 780, 142), (70, 576, 1434, 622), (576, 288, 779, 1434), (430, 1435, 403, 13), (142, 780, 1435, 430), (780, 292, 778, 1435), (775, 1436, 777, 291), (145, 625, 1436, 775), (625, 73, 767, 1436), (670, 1437, 776, 190), (25, 433, 1437, 670), (433, 145, 775, 1437), (478, 1438, 576, 70), (190, 776, 1438, 478), (776, 291, 774, 1438), (771, 1439, 773, 290), (193, 673, 1439, 771), (673, 11, 629, 1439), (767, 1440, 772, 287), (73, 481, 1440, 767), (481, 193, 771, 1440), (575, 1441, 577, 97), (287, 772, 1441, 575), (772, 290, 770, 1441), (770, 1442, 769, 289), (290, 773, 1442, 770), (773, 149, 437, 1442), (774, 1443, 768, 288), (291, 777, 1443, 774), (777, 287, 575, 1443), (778, 1444, 595, 115), (292, 781, 1444, 778), (781, 286, 574, 1444), (782, 1445, 765, 285), (293, 785, 1445, 782), (785, 121, 601, 1445), (786, 1446, 764, 284), (294, 789, 1446, 786), (789, 283, 571, 1446), (790, 1447, 444, 156), (295, 793, 1447, 790), (793, 282, 570, 1447), (794, 1448, 761, 281), (296, 797, 1448, 794), (797, 154, 442, 1448), (798, 1449, 760, 280), (297, 801, 1449, 798), (801, 279, 567, 1449), (802, 1450, 438, 150), (298, 805, 1450, 802), (805, 278, 566, 1450), (806, 1451, 757, 277), (299, 809, 1451, 806), (809, 156, 444, 1451), (810, 1452, 756, 276), (300, 813, 1452, 810), (813, 275, 563, 1452), (814, 1453, 440, 152), (301, 817, 1453, 814), (817, 274, 562, 1453), (818, 1454, 753, 273), (302, 821, 1454, 818), (821, 157, 445, 1454), (822, 1455, 752, 272), (303, 825, 1455, 822), (825, 271, 559, 1455), (826, 1456, 441, 153), (304, 829, 1456, 826), (829, 270, 558, 1456), (830, 1457, 749, 269), (305, 833, 1457, 830), (833, 147, 435, 1457), (834, 1458, 748, 268), (306, 837, 1458, 834), (837, 267, 555, 1458), (838, 1459, 597, 117), (307, 841, 1459, 838), (841, 266, 554, 1459), (842, 1460, 745, 265), (308, 845, 1460, 842), (845, 170, 458, 1460), (846, 1461, 744, 264), (309, 849, 1461, 846), (849, 263, 551, 1461), (850, 1462, 585, 105), (310, 853, 1462, 850), (853, 262, 550, 1462), (854, 1463, 741, 261), (311, 857, 1463, 854), (857, 171, 459, 1463), (858, 1464, 740, 260), (312, 861, 1464, 858), (861, 259, 547, 1464), (862, 1465, 604, 124), (313, 865, 1465, 862), (865, 258, 546, 1465), (866, 1466, 737, 257), (314, 869, 1466, 866), (869, 159, 447, 1466), (870, 1467, 736, 256), (315, 873, 1467, 870), (873, 255, 543, 1467), (874, 1468, 605, 125), (316, 877, 1468, 874), (877, 254, 542, 1468), (878, 1469, 733, 253), (317, 881, 1469, 878), (881, 174, 462, 1469), (882, 1470, 732, 252), (318, 885, 1470, 882), (885, 251, 539, 1470), (886, 1471, 453, 165), (319, 889, 1471, 886), (889, 250, 538, 1471), (890, 1472, 729, 249), (320, 893, 1472, 890), (893, 175, 463, 1472), (894, 1473, 728, 248), (321, 897, 1473, 894), (897, 247, 535, 1473), (898, 1474, 608, 128), (322, 901, 1474, 898), (901, 246, 534, 1474), (902, 1475, 725, 245), (323, 905, 1475, 902), (905, 169, 457, 1475), (906, 1476, 724, 244), (324, 909, 1476, 906), (909, 243, 531, 1476), (910, 1477, 609, 129), (325, 913, 1477, 910), (913, 242, 530, 1477), (914, 1478, 721, 241), (326, 917, 1478, 914), (917, 178, 466, 1478), (918, 1479, 720, 240), (327, 921, 1479, 918), (921, 239, 527, 1479), (922, 1480, 452, 164), (328, 925, 1480, 922), (925, 238, 526, 1480), (926, 1481, 717, 237), (329, 929, 1481, 926), (929, 179, 467, 1481), (930, 1482, 716, 236), (330, 933, 1482, 930), (933, 235, 523, 1482), (934, 1483, 612, 132), (331, 937, 1483, 934), (937, 234, 522, 1483), (938, 1484, 713, 233), (332, 941, 1484, 938), (941, 168, 456, 1484), (942, 1485, 712, 232), (333, 945, 1485, 942), (945, 231, 519, 1485), (946, 1486, 613, 133), (334, 949, 1486, 946), (949, 230, 518, 1486), (950, 1487, 709, 229), (335, 953, 1487, 950), (953, 182, 470, 1487), (954, 1488, 708, 228), (336, 957, 1488, 954), (957, 227, 515, 1488), (958, 1489, 450, 162), (337, 961, 1489, 958), (961, 226, 514, 1489), (962, 1490, 705, 225), (338, 965, 1490, 962), (965, 183, 471, 1490), (966, 1491, 704, 224), (339, 969, 1491, 966), (969, 223, 511, 1491), (970, 1492, 616, 136), (340, 973, 1492, 970), (973, 222, 510, 1492), (974, 1493, 701, 221), (341, 977, 1493, 974), (977, 166, 454, 1493), (978, 1494, 700, 220), (342, 981, 1494, 978), (981, 219, 507, 1494), (982, 1495, 617, 137), (343, 985, 1495, 982), (985, 218, 506, 1495), (986, 1496, 697, 217), (344, 989, 1496, 986), (989, 186, 474, 1496), (990, 1497, 696, 216), (345, 993, 1497, 990), (993, 215, 503, 1497), (994, 1498, 456, 168), (346, 997, 1498, 994), (997, 214, 502, 1498), (998, 1499, 693, 213), (347, 1001, 1499, 998), (1001, 187, 475, 1499), (1002, 1500, 692, 212), (348, 1005, 1500, 1002), (1005, 211, 499, 1500), (1006, 1501, 620, 140), (349, 1009, 1501, 1006), (1009, 210, 498, 1501), (1010, 1502, 689, 209), (350, 1013, 1502, 1010), (1013, 109, 589, 1502), (1014, 1503, 688, 208), (351, 1017, 1503, 1014), (1017, 207, 495, 1503), (1018, 1504, 621, 141), (352, 1021, 1504, 1018), (1021, 206, 494, 1504), (1022, 1505, 685, 205), (353, 1025, 1505, 1022), (1025, 190, 478, 1505), (1026, 1506, 684, 204), (354, 1029, 1506, 1026), (1029, 203, 491, 1506), (1030, 1507, 583, 103), (355, 1033, 1507, 1030), (1033, 202, 490, 1507), (1034, 1508, 681, 201), (356, 1037, 1508, 1034), (1037, 191, 479, 1508), (1038, 1509, 680, 200), (357, 1041, 1509, 1038), (1041, 199, 487, 1509), (1042, 1510, 624, 144), (358, 1045, 1510, 1042), (1045, 198, 486, 1510), (1046, 1511, 677, 197), (359, 1049, 1511, 1046), (1049, 161, 449, 1511), (1050, 1512, 676, 196), (360, 1053, 1512, 1050), (1053, 195, 483, 1512), (1054, 1513, 625, 145), (361, 1057, 1513, 1054), (1057, 194, 482, 1513), (1058, 1514, 673, 193), (362, 1061, 1514, 1058), (1061, 113, 401, 1514), (1062, 1515, 672, 192), (363, 1065, 1515, 1062), (1065, 143, 431, 1515), (1066, 1516, 631, 151), (364, 1069, 1516, 1066), (1069, 142, 430, 1516), (1070, 1517, 669, 189), (365, 1073, 1517, 1070), (1073, 157, 637, 1517), (1074, 1518, 668, 188), (366, 1077, 1518, 1074), (1077, 139, 427, 1518), (1078, 1519, 408, 120), (367, 1081, 1519, 1078), (1081, 138, 426, 1519), (1082, 1520, 665, 185), (368, 1085, 1520, 1082), (1085, 118, 406, 1520), (1086, 1521, 664, 184), (369, 1089, 1521, 1086), (1089, 135, 423, 1521), (1090, 1522, 402, 114), (370, 1093, 1522, 1090), (1093, 134, 422, 1522), (1094, 1523, 661, 181), (371, 1097, 1523, 1094), (1097, 120, 408, 1523), (1098, 1524, 660, 180), (372, 1101, 1524, 1098), (1101, 131, 419, 1524), (1102, 1525, 404, 116), (373, 1105, 1525, 1102), (1105, 130, 418, 1525), (1106, 1526, 657, 177), (374, 1109, 1526, 1106), (1109, 121, 409, 1526), (1110, 1527, 656, 176), (375, 1113, 1527, 1110), (1113, 127, 415, 1527), (1114, 1528, 405, 117), (376, 1117, 1528, 1114), (1117, 126, 414, 1528), (1118, 1529, 653, 173), (377, 1121, 1529, 1118), (1121, 111, 399, 1529), (1122, 1530, 652, 172), (378, 1125, 1530, 1122), (1125, 123, 411, 1530), (1126, 1531, 633, 153), (379, 1129, 1531, 1126), (1129, 122, 410, 1531), (1130, 1532, 645, 165), (380, 1133, 1532, 1130), (1133, 99, 387, 1532), (1134, 1533, 393, 105), (381, 1137, 1533, 1134), (1137, 109, 397, 1533), (1138, 1534, 392, 104), (382, 1141, 1534, 1138), (1141, 108, 396, 1534), (1142, 1535, 390, 102), (383, 1145, 1535, 1142), (1145, 106, 394, 1535), (1146, 1536, 396, 108), (384, 1149, 1536, 1146), (1149, 169, 649, 1536), (1150, 1537, 643, 163), (385, 1153, 1537, 1150), (1153, 101, 389, 1537)])
me_cube.polygons.foreach_set('material_index', [1, 1, 1, 1, 1, 1, 1, 0, 1, 1, 0, 1, 1, 0, 1, 1, 0, 1, 1, 0, 1, 1, 0, 1, 0, 0, 1, 0, 0, 0, 1, 0, 0, 0, 0, 1, 0, 0, 0, 1, 0, 0, 0, 0, 1, 0, 0, 0, 1, 0, 0, 0, 0, 1, 0, 0, 0, 1, 0, 0, 0, 0, 1, 0, 0, 0, 1, 0, 0, 0, 0, 1, 0, 0, 0, 1, 0, 0, 1, 0, 1, 1, 0, 1, 1, 0, 1, 1, 0, 1, 1, 0, 1, 1, 0, 1, 0, 0, 1, 0, 0, 0, 1, 0, 0, 0, 0, 1, 0, 0, 0, 1, 0, 0, 0, 0, 1, 0, 0, 0, 1, 0, 0, 0, 0, 1, 0, 0, 0, 1, 0, 0, 0, 0, 1, 0, 0, 0, 1, 0, 0, 0, 0, 1, 0, 0, 0, 1, 0, 0, 0, 0, 0, 0, 0, 0, 1, 0, 0, 0, 0, 0, 0, 0, 0, 0, 0, 0, 0, 0, 1, 0, 0, 0, 0, 0, 0, 0, 0, 0, 0, 0, 0, 1, 0, 0, 0, 0, 0, 0, 0, 0, 0, 0, 0, 0, 0, 1, 0, 0, 0, 0, 0, 0, 0, 0, 0, 0, 0, 0, 1, 0, 0, 0, 0, 0, 0, 0, 0, 0, 0, 0, 0, 0, 1, 0, 0, 0, 0, 0, 0, 0, 0, 0, 0, 0, 0, 1, 0, 0, 0, 0, 0, 0, 0, 0, 0, 0, 0, 0, 0, 1, 0, 0, 0, 0, 0, 0, 0, 0, 0, 0, 0, 0, 1, 0, 0, 0, 0, 0, 0, 0, 0, 0, 0, 0, 0, 0, 1, 0, 0, 0, 0, 0, 0, 0, 0, 0, 0, 0, 0, 1, 0, 0, 0, 0, 0, 0, 0, 0, 0, 0, 0, 0, 0, 1, 0, 0, 0, 0, 0, 0, 0, 0, 1, 0, 0, 0, 1, 0, 0, 0, 0, 1, 0, 0, 0, 1, 0, 0, 0, 0, 1, 0, 0, 0, 1, 0, 0, 0, 0, 1, 0, 0, 0, 1, 0, 0, 0, 0, 1, 0, 0, 0, 1, 0, 0, 0, 0, 1, 0, 0, 0, 1, 0, 0, 1, 0, 1, 1, 0, 1, 1, 0, 1, 1, 0, 1, 1, 0, 1, 1, 0, 1, 0, 0, 1, 0, 0, 0, 1, 0, 0, 0, 0, 1, 0, 0, 0, 1, 0, 0, 0, 0, 1, 0, 0, 0, 1, 0, 0, 0, 0, 1, 0, 0, 0, 1, 0, 0, 0, 0, 1, 0, 0, 0, 1, 0, 0, 0, 0, 1, 0, 0, 0, 1, 0, 0, 0, 0, 0, 0, 0, 0, 1, 0, 0, 0, 0, 0, 0, 0, 0, 0, 0, 0, 0, 0, 1, 0, 0, 0, 0, 0, 0, 0, 0, 0, 0, 0, 0, 1, 0, 0, 0, 0, 0, 0, 0, 0, 0, 0, 0, 0, 0, 1, 0, 0, 0, 0, 0, 0, 0, 0, 0, 0, 0, 0, 1, 0, 0, 0, 0, 0, 0, 0, 0, 0, 0, 0, 0, 0, 1, 0, 0, 0, 0, 0, 0, 0, 0, 0, 0, 0, 0, 1, 0, 0, 0, 0, 0, 0, 0, 0, 0, 0, 0, 0, 0, 1, 0, 0, 0, 0, 0, 0, 0, 0, 0, 0, 0, 0, 1, 0, 0, 0, 0, 0, 0, 0, 0, 0, 0, 0, 0, 0, 1, 0, 0, 0, 0, 0, 0, 0, 0, 0, 0, 0, 0, 1, 0, 0, 0, 0, 0, 0, 0, 0, 0, 0, 0, 0, 0, 1, 0, 0, 0, 0, 0, 0, 0, 0, 0, 0, 0, 0, 0, 0, 0, 0, 1, 1, 0, 1, 1, 0, 0, 0, 0, 1, 1, 0, 1, 1, 0, 0, 0, 0, 0, 0, 1, 1, 0, 1, 1, 0, 0, 1, 1, 1, 1, 1, 1, 1, 0, 0, 1, 1, 0, 1, 1, 0, 0, 0, 0, 0, 0, 1, 1, 0, 1, 1, 0, 0, 0, 0, 1, 1, 0, 1, 1, 0, 0, 0, 0, 0, 0, 0, 0, 0, 0, 0, 0, 0, 0, 0, 0, 0, 0, 0, 0, 1, 1, 0, 1, 1, 0, 0, 0, 0, 1, 1, 0, 1, 1, 0, 0, 0, 0, 0, 0, 1, 1, 0, 1, 1, 0, 0, 1, 1, 1, 1, 1, 1, 1, 0, 0, 1, 1, 0, 1, 1, 0, 0, 0, 0, 0, 0, 1, 1, 0, 1, 1, 0, 0, 0, 0, 1, 1, 0, 1, 1, 0, 0, 0, 0, 0, 0, 0, 0, 0, 0, 0, 0, 0, 0, 0, 0, 0, 0, 0, 0, 1, 1, 0, 1, 1, 0, 0, 0, 0, 1, 1, 0, 1, 1, 0, 0, 0, 0, 0, 0, 1, 1, 0, 1, 1, 0, 0, 1, 1, 1, 1, 1, 1, 1, 0, 0, 1, 1, 0, 1, 1, 0, 0, 0, 0, 0, 0, 1, 1, 0, 1, 1, 0, 0, 0, 0, 1, 1, 0, 1, 1, 0, 0, 0, 0, 0, 0, 0, 0, 0, 0, 0, 0, 0, 0, 0, 0, 0, 0, 0, 0, 1, 1, 0, 1, 1, 0, 0, 0, 0, 1, 1, 0, 1, 1, 0, 0, 0, 0, 0, 0, 1, 1, 0, 1, 1, 0, 0, 1, 1, 1, 1, 1, 1, 1, 0, 0, 1, 1, 0, 1, 1, 0, 0, 0, 0, 0, 0, 1, 1, 0, 1, 1, 0, 0, 0, 0, 1, 1, 0, 1, 1, 0, 0, 0, 0, 0, 0, 0, 0, 0, 0, 0, 0, 0, 0, 0, 0, 0, 0, 0, 0, 1, 1, 0, 1, 1, 0, 0, 0, 0, 1, 1, 0, 1, 1, 0, 0, 0, 0, 0, 0, 1, 1, 0, 1, 1, 0, 0, 1, 1, 1, 1, 1, 1, 1, 0, 0, 1, 1, 0, 1, 1, 0, 0, 0, 0, 0, 0, 1, 1, 0, 1, 1, 0, 0, 0, 0, 1, 1, 0, 1, 1, 0, 0, 0, 0, 0, 0, 0, 0, 0, 0, 0, 0, 0, 0, 0, 0, 0, 0, 0, 0, 1, 1, 0, 1, 1, 0, 0, 0, 0, 1, 1, 0, 1, 1, 0, 0, 0, 0, 0, 0, 1, 1, 0, 1, 1, 0, 0, 1, 1, 1, 1, 1, 1, 1, 0, 0, 1, 1, 0, 1, 1, 0, 0, 0, 0, 0, 0, 1, 1, 0, 1, 1, 0, 0, 0, 0, 1, 1, 0, 1, 1, 0, 0, 0, 0, 0, 0, 0, 0, 0, 0, 0, 0, 0, 0, 0, 0, 1, 0, 0, 0, 0, 0, 0, 0, 0, 0, 0, 0, 0, 0, 1, 0, 0, 0, 0, 0, 0, 0, 0, 0, 0, 0, 0, 1, 0, 0, 0, 0, 0, 0, 0, 0, 0, 0, 0, 0, 0, 1, 0, 0, 0, 0, 0, 0, 0, 0, 0, 0, 0, 0, 1, 0, 0, 0, 0, 0, 0, 0, 0, 0, 0, 0, 0, 0, 1, 0, 0, 0, 0, 0, 0, 0, 0, 0, 0, 0, 0, 1, 0, 0, 0, 0, 0, 0, 0, 0, 0, 0, 0, 0, 0, 1, 0, 0, 0, 0, 0, 0, 0, 0, 0, 0, 0, 0, 1, 0, 0, 0, 0, 0, 0, 0, 0, 0, 0, 0, 0, 0, 1, 0, 0, 0, 0, 0, 0, 0, 0, 0, 0, 0, 0, 1, 0, 0, 0, 0, 0, 0, 0, 0, 0, 0, 0, 0, 0, 1, 0, 0, 0, 0, 0, 0, 0, 0, 1, 0, 0, 0, 1, 0, 0, 0, 0, 1, 0, 0, 0, 1, 0, 0, 0, 0, 1, 0, 0, 0, 1, 0, 0, 0, 0, 1, 0, 0, 0, 1, 0, 0, 0, 0, 1, 0, 0, 0, 1, 0, 0, 0, 0, 1, 0, 0, 0, 1, 0, 0, 0, 0, 0, 0, 0, 0, 1, 0, 0, 0, 0, 0, 0, 0, 0, 0, 0, 0, 0, 0, 1, 0, 0, 0, 0, 0, 0, 0, 0, 0, 0, 0, 0, 1, 0, 0, 0, 0, 0, 0, 0, 0, 0, 0, 0, 0, 0, 1, 0, 0, 0, 0, 0, 0, 0, 0, 0, 0, 0, 0, 1, 0, 0, 0, 0, 0, 0, 0, 0, 0, 0, 0, 0, 0, 1, 0, 0, 0, 0, 0, 0, 0, 0, 0, 0, 0, 0, 1, 0, 0, 0, 0, 0, 0, 0, 0, 0, 0, 0, 0, 0, 1, 0, 0, 0, 0, 0, 0, 0, 0, 0, 0, 0, 0, 1, 0, 0, 0, 0, 0, 0, 0, 0, 0, 0, 0, 0, 0, 1, 0, 0, 0, 0, 0, 0, 0, 0, 0, 0, 0, 0, 1, 0, 0, 0, 0, 0, 0, 0, 0, 0, 0, 0, 0, 0, 1, 0, 0, 0, 0, 0, 0, 0, 0, 1, 0, 0, 0, 1, 0, 0, 0, 0, 1, 0, 0, 0, 1, 0, 0, 0, 0, 1, 0, 0, 0, 1, 0, 0, 0, 0, 1, 0, 0, 0, 1, 0, 0, 0, 0, 1, 0, 0, 0, 1, 0, 0, 0, 0, 1, 0, 0, 0, 1, 0, 0, 1, 0, 1, 1, 0, 1, 1, 0, 1, 1, 0, 1, 1, 0, 1, 1, 0, 1])
me_cube.materials.append(mat_color)
me_cube.materials.append(mat_border)
me_cube.use_remesh_preserve_volume = False
me_cube.use_remesh_preserve_attributes = False
me_cube.use_mirror_vertex_groups = False
me_cube.update()

# ---- objects
ob_cube = bpy.data.objects.new('Cube', me_cube)

# ---- transforms, parenting, visibility, modifiers, constraints
ob_cube.location = (0.0, 0.0, 0.0)
ob_cube.lock_rotations_4d = False
ob_cube.empty_display_type = 'ARROWS'
ob_cube.lineart.crease_threshold = 0.0

# ---- collection membership
col_collection_1.objects.link(ob_cube)

# ---- scene / render settings (as saved in the file)
scene.frame_start = 1; scene.frame_end = 250; scene.frame_set(1)
scene.render.engine = 'BLENDER_EEVEE_NEXT'
scene.render.resolution_percentage = 50
scene.render.dither_intensity = 0.0
scene.cycles.use_denoising = False
scene.cycles.samples = 128
scene.cycles.sampling_pattern = 'TABULATED_SOBOL'
scene.cycles.use_adaptive_sampling = False
scene.cycles.use_light_tree = False
scene.cycles.blur_glossy = 0.0
scene.cycles.sample_clamp_indirect = 0.0
scene.view_settings.view_transform = 'Standard'
bpy.context.view_layer.update()

# ---- added for rendering (the .blend has no active camera and no usable light): camera, sun
cam_auto = bpy.data.cameras.new('AutoCamera')
cam_auto.lens = 50.0
cam_auto.sensor_width = 36.0
cam_auto.clip_end = 1000.0
ob_auto_camera = bpy.data.objects.new('AutoCamera', cam_auto)
scene.collection.objects.link(ob_auto_camera)
ob_auto_camera.location = (3.20507, -3.84609, 2.56406)
ob_auto_camera.rotation_euler = (1.09748, -7.21219e-08, 0.694738)
scene.camera = ob_auto_camera
light_auto_sun = bpy.data.lights.new('AutoSun', 'SUN')
light_auto_sun.energy = 3.0
light_auto_sun.angle = 0.0523599
ob_auto_sun = bpy.data.objects.new('AutoSun', light_auto_sun)
scene.collection.objects.link(ob_auto_sun)
ob_auto_sun.rotation_euler = (0.872665, 0.174533, 0.523599)
bpy.context.view_layer.update()
